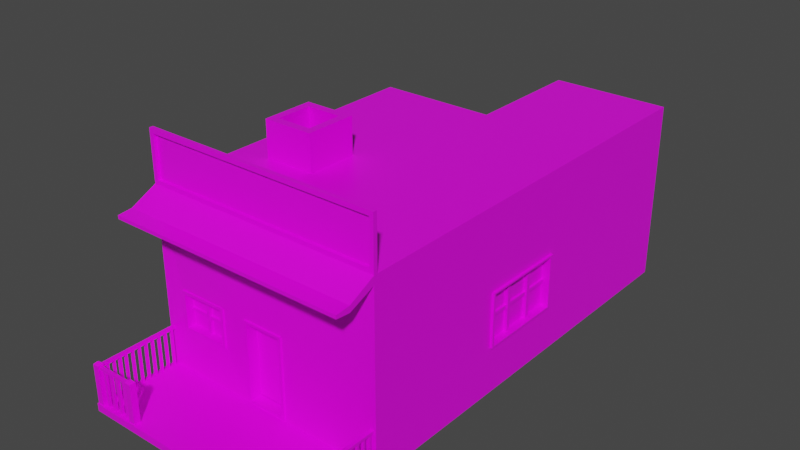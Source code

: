 # Source: Casa_17.blend  (saved by Blender 2.82.7; exported with 4.5.12 LTS)
import bpy
from mathutils import Matrix  # noqa: F401  (used for matrix-valued properties, if any)

bpy.ops.wm.read_factory_settings(use_empty=True)
scene = bpy.context.scene
scene.name = 'Scene'

# ---- collections
col_collection = bpy.data.collections.new('Collection'); scene.collection.children.link(col_collection)

# ---- images (referenced by path relative to the original .blend; pixels are not part of the script)
import os
ASSET_DIR = os.environ.get("B2B_ASSET_DIR", "")  # directory of the original .blend (textures are referenced by path, not embedded)
HERE = os.path.dirname(os.path.abspath(__file__))  # packed textures are extracted next to this script under _unpacked/

def load_image(name, relpath, width, height, colorspace="sRGB"):
    """Load a texture the original file referenced (path relative to the .blend, or extracted next to this script)."""
    p = next((c for c in (os.path.join(HERE, relpath), os.path.join(ASSET_DIR, relpath)) if relpath and os.path.exists(c)), "")
    if p:
        img = bpy.data.images.load(p, check_existing=True)
        img.name = name
    else:  # same state as the original file: an image datablock whose file is absent (Cycles renders it pink)
        img = bpy.data.images.new(name, width, height)
        img.source = "FILE"
        img.filepath = "//" + (relpath or name)
    img.colorspace_settings.name = colorspace
    return img
img_imphenziapalette01_png_001 = load_image('ImphenziaPalette01.png.001', 'ImphenziaPalette01.png', 1024, 1024, 'sRGB')

# ---- materials (node trees are filled in below, after node groups)
mat_material = bpy.data.materials.new('Material')
mat_material.alpha_threshold = 0.0
mat_material.use_transparent_shadow = False
mat_material.line_color = (0.0, 0.0, 0.0, 1.0)

# ---- material node trees
mat_material.use_nodes = True; mat_material.node_tree.nodes.clear()
_N = mat_material.node_tree.nodes; _L = mat_material.node_tree.links
n0 = _N.new('ShaderNodeOutputMaterial'); n0.name = 'Material Output'; n0.location = (300, 300)
n1 = _N.new('ShaderNodeBsdfPrincipled'); n1.name = 'Principled BSDF'; n1.location = (10, 300)
n1.distribution = 'GGX'
n1.subsurface_method = 'BURLEY'
n1.inputs[2].default_value = 0.4
n1.inputs[3].default_value = 1.45
n1.inputs[27].default_value = (0.0, 0.0, 0.0, 1.0)
n1.inputs[28].default_value = 1.0
n2 = _N.new('ShaderNodeTexImage'); n2.name = 'Image Texture'; n2.location = (-280, 280)
n2.image = img_imphenziapalette01_png_001
_L.new(n1.outputs[0], n0.inputs[0])
_L.new(n2.outputs[0], n1.inputs[0])
n0.is_active_output = True

# ---- world
world_world = bpy.data.worlds.new('World'); scene.world = world_world
world_world.use_nodes = True; world_world.node_tree.nodes.clear()
_N = world_world.node_tree.nodes; _L = world_world.node_tree.links
n0 = _N.new('ShaderNodeOutputWorld'); n0.name = 'World Output'; n0.location = (300, 300)
n1 = _N.new('ShaderNodeBackground'); n1.name = 'Background'; n1.location = (10, 300)
n1.inputs[0].default_value = (0.05088, 0.05088, 0.05088, 1.0)
_L.new(n1.outputs[0], n0.inputs[0])
n0.is_active_output = True
world_world.color = (0.05088, 0.05088, 0.05088)
world_world.use_sun_shadow = False
world_world.sun_shadow_jitter_overblur = 0.0

# ---- meshes
me_cube = bpy.data.meshes.new('Cube')
me_cube.from_pydata([(0.2922, -0.9183, -0.7953), (1.94, 3.953, 1.972), (1.94, 3.953, -0.9906), (1.873, -0.9183, 2.039), (1.94, -0.9183, -0.9906), (1.94, -2.152, -0.8761), (1.94, -2.152, -0.9906), (1.94, -2.279, -0.8761), (1.94, -2.279, -0.9906), (0.2922, -0.9183, 0.4333), (1.94, -0.8546, -0.9906), (1.94, -0.8546, 1.972), (1.873, -0.9183, 2.712), (1.94, -0.8546, 2.78), (1.815, -2.279, -0.8761), (1.817, -2.152, -0.8761), (1.817, -2.152, -0.8642), (1.94, -2.152, -0.8642), (1.815, -2.279, -0.8642), (1.94, -2.279, -0.8642), (1.828, -2.265, -0.8642), (1.83, -2.165, -0.8642), (1.927, -2.165, -0.8642), (1.927, -2.265, -0.8642), (1.143, -2.152, -0.8761), (1.145, -2.279, -0.8761), (1.273, -2.152, -0.8761), (1.273, -2.279, -0.8761), (1.143, -2.152, -0.8635), (1.145, -2.279, -0.8635), (1.273, -2.152, -0.8635), (1.273, -2.279, -0.8635), (1.157, -2.266, -0.8635), (1.155, -2.164, -0.8635), (1.26, -2.164, -0.8635), (1.26, -2.266, -0.8635), (1.83, -2.165, -0.3077), (1.927, -2.165, -0.3072), (1.83, -2.165, -0.2229), (1.927, -2.165, -0.2224), (1.828, -2.265, -0.2244), (1.828, -2.265, -0.3089), (1.851, -2.165, -0.2862), (1.906, -2.165, -0.2859), (1.906, -2.165, -0.244), (1.851, -2.165, -0.2442), (1.851, -0.8124, -0.2862), (1.906, -0.8124, -0.2859), (1.851, -0.8124, -0.2442), (1.906, -0.8124, -0.244), (1.828, -2.242, -0.2855), (1.829, -2.188, -0.2849), (1.829, -2.188, -0.2464), (1.828, -2.242, -0.2472), (1.236, -2.18, -0.2849), (1.235, -2.234, -0.2855), (1.235, -2.234, -0.2472), (1.236, -2.18, -0.2464), (1.851, -2.114, -0.2862), (1.906, -2.109, -0.2859), (1.851, -2.057, -0.2862), (1.906, -2.055, -0.2859), (1.851, -1.999, -0.2862), (1.906, -1.997, -0.2859), (1.851, -1.952, -0.2862), (1.906, -1.95, -0.2859), (1.851, -1.901, -0.2862), (1.906, -1.903, -0.2859), (1.851, -1.847, -0.2862), (1.906, -1.849, -0.2859), (1.906, -1.799, -0.2859), (1.851, -1.796, -0.2862), (1.851, -1.749, -0.2862), (1.906, -1.751, -0.2859), (1.859, -2.106, -0.2861), (1.898, -2.102, -0.2859), (1.898, -2.063, -0.2859), (1.859, -2.065, -0.2861), (1.859, -1.991, -0.2861), (1.898, -1.99, -0.2859), (1.898, -1.958, -0.2859), (1.859, -1.959, -0.2861), (1.859, -1.894, -0.2861), (1.898, -1.895, -0.2859), (1.898, -1.857, -0.2859), (1.859, -1.855, -0.2861), (1.859, -1.789, -0.2861), (1.898, -1.791, -0.2859), (1.898, -1.758, -0.2859), (1.859, -1.757, -0.2861), (1.9, -2.102, -0.8807), (1.861, -2.106, -0.8809), (1.861, -2.065, -0.8809), (1.9, -2.063, -0.8807), (1.9, -1.99, -0.8807), (1.861, -1.991, -0.8809), (1.861, -1.959, -0.8809), (1.9, -1.958, -0.8807), (1.9, -1.895, -0.8807), (1.861, -1.894, -0.8809), (1.861, -1.855, -0.8809), (1.9, -1.857, -0.8807), (1.9, -1.791, -0.8807), (1.861, -1.789, -0.8809), (1.861, -1.757, -0.8809), (1.9, -1.758, -0.8807), (1.779, -2.188, -0.2849), (1.775, -2.242, -0.2855), (1.715, -2.24, -0.2855), (1.717, -2.186, -0.2849), (1.567, -2.279, -0.8761), (1.567, -2.279, -0.8779), (1.566, -2.279, -0.8761), (1.566, -2.279, -0.8779), (1.649, -2.239, -0.2855), (1.656, -2.185, -0.2849), (1.583, -2.238, -0.2855), (1.588, -2.184, -0.2849), (1.52, -2.184, -0.2849), (1.516, -2.237, -0.2855), (1.452, -2.237, -0.2855), (1.453, -2.183, -0.2849), (1.391, -2.182, -0.2849), (1.388, -2.236, -0.2855), (1.323, -2.235, -0.2855), (1.322, -2.181, -0.2849), (1.642, -2.231, -0.2854), (1.646, -2.193, -0.285), (1.596, -2.193, -0.285), (1.592, -2.23, -0.2854), (1.508, -2.229, -0.2854), (1.511, -2.192, -0.285), (1.461, -2.191, -0.285), (1.461, -2.228, -0.2854), (1.381, -2.227, -0.2854), (1.382, -2.19, -0.285), (1.331, -2.189, -0.285), (1.332, -2.227, -0.2854), (1.77, -2.196, -0.285), (1.725, -2.195, -0.285), (1.723, -2.232, -0.2854), (1.767, -2.233, -0.2854), (1.646, -2.19, -0.8818), (1.642, -2.227, -0.8822), (1.592, -2.226, -0.8822), (1.596, -2.189, -0.8818), (1.511, -2.188, -0.8818), (1.508, -2.225, -0.8822), (1.461, -2.225, -0.8822), (1.461, -2.188, -0.8818), (1.382, -2.187, -0.8818), (1.381, -2.224, -0.8822), (1.332, -2.223, -0.8822), (1.331, -2.186, -0.8818), (1.725, -2.191, -0.8818), (1.77, -2.192, -0.8818), (1.767, -2.229, -0.8822), (1.723, -2.228, -0.8822), (1.94, -0.9183, -0.8761), (1.94, -0.9183, 1.841), (0.3349, -0.9183, -0.838), (0.3349, -0.9183, 0.476), (0.2155, -0.7611, -0.1988), (0.2155, -0.7611, -0.1631), (1.777, -0.7611, -0.7911), (1.777, -0.7611, 1.675), (1.777, 3.804, -0.7911), (1.777, 3.804, 1.675), (0.3349, -0.9454, -0.838), (0.3349, -0.9454, 0.476), (0.2922, -0.9454, -0.7953), (0.2922, -0.9454, 0.4333), (1.94, -0.8546, -0.8761), (1.94, 3.953, -0.8761), (1.94, 3.953, 1.875), (1.94, -0.8546, 1.875), (1.927, -2.265, -0.2234), (1.157, -2.266, -0.2256), (1.155, -2.164, -0.2256), (1.26, -2.164, -0.2256), (1.26, -2.266, -0.2256), (1.94, -0.8036, -1.024), (1.859, -1.674, -0.2597), (1.898, -1.676, -0.2595), (1.898, -1.643, -0.2595), (1.859, -1.642, -0.2597), (1.9, -1.676, -0.8988), (1.861, -1.674, -0.8991), (1.861, -1.642, -0.8991), (1.9, -1.643, -0.8988), (1.94, -0.6889, -1.024), (1.859, -1.56, -0.2597), (1.898, -1.561, -0.2595), (1.898, -1.529, -0.2595), (1.859, -1.528, -0.2597), (1.9, -1.561, -0.8988), (1.861, -1.56, -0.8991), (1.861, -1.528, -0.8991), (1.9, -1.529, -0.8988), (1.94, -0.5741, -1.024), (1.859, -1.445, -0.2597), (1.898, -1.447, -0.2595), (1.898, -1.414, -0.2595), (1.859, -1.413, -0.2597), (1.9, -1.447, -0.8988), (1.861, -1.445, -0.8991), (1.861, -1.413, -0.8991), (1.9, -1.414, -0.8988), (1.94, -0.4594, -1.024), (1.859, -1.33, -0.2597), (1.898, -1.332, -0.2595), (1.898, -1.299, -0.2595), (1.859, -1.298, -0.2597), (1.9, -1.332, -0.8988), (1.861, -1.33, -0.8991), (1.861, -1.298, -0.8991), (1.9, -1.299, -0.8988), (1.94, -0.3447, -1.024), (1.859, -1.215, -0.2597), (1.898, -1.217, -0.2595), (1.898, -1.185, -0.2595), (1.859, -1.183, -0.2597), (1.9, -1.217, -0.8988), (1.861, -1.215, -0.8991), (1.861, -1.183, -0.8991), (1.9, -1.185, -0.8988), (1.94, -0.23, -1.024), (1.859, -1.101, -0.2597), (1.898, -1.103, -0.2595), (1.898, -1.07, -0.2595), (1.859, -1.069, -0.2597), (1.9, -1.103, -0.8988), (1.861, -1.101, -0.8991), (1.861, -1.069, -0.8991), (1.9, -1.07, -0.8988), (1.94, -0.1153, -1.024), (1.859, -0.986, -0.2597), (1.898, -0.988, -0.2595), (1.898, -0.9552, -0.2595), (1.859, -0.954, -0.2597), (1.9, -0.988, -0.8988), (1.861, -0.986, -0.8991), (1.861, -0.954, -0.8991), (1.9, -0.9552, -0.8988), (1.94, -1.336, 1.766), (1.94, -1.336, 1.669), (1.94, -1.566, 1.745), (1.94, -1.566, 1.69), (-0.2922, -0.9183, -0.7953), (-1.389, 1.489, 1.972), (-1.94, 3.953, -0.9906), (-1.873, -0.9183, 2.039), (-1.94, -0.9183, -0.9906), (-1.94, -2.152, -0.8761), (-1.94, -2.152, -0.9906), (-1.94, -2.279, -0.8761), (-1.94, -2.279, -0.9906), (-0.2922, -0.9183, 0.4333), (-1.94, -0.8546, -0.9906), (-1.389, 0.6391, 1.972), (-1.873, -0.9183, 2.712), (-1.94, -0.8546, 2.78), (-1.815, -2.279, -0.8761), (-1.817, -2.152, -0.8761), (-1.817, -2.152, -0.8642), (-1.94, -2.152, -0.8642), (-1.815, -2.279, -0.8642), (-1.94, -2.279, -0.8642), (-1.828, -2.265, -0.8642), (-1.83, -2.165, -0.8642), (-1.927, -2.165, -0.8642), (-1.927, -2.265, -0.8642), (-1.143, -2.152, -0.8761), (-1.145, -2.279, -0.8761), (-1.273, -2.152, -0.8761), (-1.273, -2.279, -0.8761), (-1.143, -2.152, -0.8635), (-1.145, -2.279, -0.8635), (-1.273, -2.152, -0.8635), (-1.273, -2.279, -0.8635), (-1.157, -2.266, -0.8635), (-1.155, -2.164, -0.8635), (-1.26, -2.164, -0.8635), (-1.26, -2.266, -0.8635), (-1.83, -2.165, -0.3077), (-1.927, -2.165, -0.3072), (-1.83, -2.165, -0.2229), (-1.927, -2.165, -0.2224), (-1.828, -2.265, -0.2244), (-1.828, -2.265, -0.3089), (-1.851, -2.165, -0.2862), (-1.906, -2.165, -0.2859), (-1.906, -2.165, -0.244), (-1.851, -2.165, -0.2442), (-1.851, -0.8124, -0.2862), (-1.906, -0.8124, -0.2859), (-1.851, -0.8124, -0.2442), (-1.906, -0.8124, -0.244), (-1.828, -2.242, -0.2855), (-1.829, -2.188, -0.2849), (-1.829, -2.188, -0.2464), (-1.828, -2.242, -0.2472), (-1.236, -2.18, -0.2849), (-1.235, -2.234, -0.2855), (-1.235, -2.234, -0.2472), (-1.236, -2.18, -0.2464), (-1.851, -2.114, -0.2862), (-1.906, -2.109, -0.2859), (-1.851, -2.057, -0.2862), (-1.906, -2.055, -0.2859), (-1.851, -1.999, -0.2862), (-1.906, -1.997, -0.2859), (-1.851, -1.952, -0.2862), (-1.906, -1.95, -0.2859), (-1.851, -1.901, -0.2862), (-1.906, -1.903, -0.2859), (-1.851, -1.847, -0.2862), (-1.906, -1.849, -0.2859), (-1.906, -1.799, -0.2859), (-1.851, -1.796, -0.2862), (-1.851, -1.749, -0.2862), (-1.906, -1.751, -0.2859), (-1.859, -2.106, -0.2861), (-1.898, -2.102, -0.2859), (-1.898, -2.063, -0.2859), (-1.859, -2.065, -0.2861), (-1.859, -1.991, -0.2861), (-1.898, -1.99, -0.2859), (-1.898, -1.958, -0.2859), (-1.859, -1.959, -0.2861), (-1.859, -1.894, -0.2861), (-1.898, -1.895, -0.2859), (-1.898, -1.857, -0.2859), (-1.859, -1.855, -0.2861), (-1.859, -1.789, -0.2861), (-1.898, -1.791, -0.2859), (-1.898, -1.758, -0.2859), (-1.859, -1.757, -0.2861), (-1.9, -2.102, -0.8807), (-1.861, -2.106, -0.8809), (-1.861, -2.065, -0.8809), (-1.9, -2.063, -0.8807), (-1.9, -1.99, -0.8807), (-1.861, -1.991, -0.8809), (-1.861, -1.959, -0.8809), (-1.9, -1.958, -0.8807), (-1.9, -1.895, -0.8807), (-1.861, -1.894, -0.8809), (-1.861, -1.855, -0.8809), (-1.9, -1.857, -0.8807), (-1.9, -1.791, -0.8807), (-1.861, -1.789, -0.8809), (-1.861, -1.757, -0.8809), (-1.9, -1.758, -0.8807), (-1.779, -2.188, -0.2849), (-1.775, -2.242, -0.2855), (-1.715, -2.24, -0.2855), (-1.717, -2.186, -0.2849), (-1.567, -2.279, -0.8761), (-1.567, -2.279, -0.8779), (-1.566, -2.279, -0.8761), (-1.566, -2.279, -0.8779), (-1.649, -2.239, -0.2855), (-1.656, -2.185, -0.2849), (-1.583, -2.238, -0.2855), (-1.588, -2.184, -0.2849), (-1.52, -2.184, -0.2849), (-1.516, -2.237, -0.2855), (-1.452, -2.237, -0.2855), (-1.453, -2.183, -0.2849), (-1.391, -2.182, -0.2849), (-1.388, -2.236, -0.2855), (-1.323, -2.235, -0.2855), (-1.322, -2.181, -0.2849), (-1.642, -2.231, -0.2854), (-1.646, -2.193, -0.285), (-1.596, -2.193, -0.285), (-1.592, -2.23, -0.2854), (-1.508, -2.229, -0.2854), (-1.511, -2.192, -0.285), (-1.461, -2.191, -0.285), (-1.461, -2.228, -0.2854), (-1.381, -2.227, -0.2854), (-1.382, -2.19, -0.285), (-1.331, -2.189, -0.285), (-1.332, -2.227, -0.2854), (-1.77, -2.196, -0.285), (-1.725, -2.195, -0.285), (-1.723, -2.232, -0.2854), (-1.767, -2.233, -0.2854), (-1.646, -2.19, -0.8818), (-1.642, -2.227, -0.8822), (-1.592, -2.226, -0.8822), (-1.596, -2.189, -0.8818), (-1.511, -2.188, -0.8818), (-1.508, -2.225, -0.8822), (-1.461, -2.225, -0.8822), (-1.461, -2.188, -0.8818), (-1.382, -2.187, -0.8818), (-1.381, -2.224, -0.8822), (-1.332, -2.223, -0.8822), (-1.331, -2.186, -0.8818), (-1.725, -2.191, -0.8818), (-1.77, -2.192, -0.8818), (-1.767, -2.229, -0.8822), (-1.723, -2.228, -0.8822), (-1.546, -0.8963, -0.1461), (-1.546, -0.8963, 0.4009), (-0.831, -0.8963, -0.133), (-0.831, -0.8963, 0.4152), (0.1776, -0.7611, -0.1988), (0.1776, -0.7611, -0.1631), (-1.777, -0.7611, -0.7911), (-1.777, -0.7611, 1.675), (-1.777, 3.804, -0.7911), (-1.777, 3.804, 1.675), (-0.3349, -0.9454, -0.838), (-0.3349, -0.9454, 0.476), (-0.2922, -0.9454, -0.7953), (-0.2922, -0.9454, 0.4333), (-1.94, 0.6987, -0.096), (-1.267, 3.953, -0.7644), (-1.267, 3.953, 0.46), (-1.94, 0.6987, 0.4479), (0.0, -0.9183, -0.838), (-0.673, 3.953, -0.7644), (0.0, 3.953, -0.9906), (0.0, -0.9183, 1.972), (0.0, -0.9183, -0.9906), (-0.5513, 1.489, 1.972), (0.0, -2.152, -0.8761), (0.0, -2.152, -0.9906), (0.0, -2.279, -0.8761), (0.0, -2.279, -0.9906), (-0.673, 3.953, 0.46), (0.0, -0.9183, 1.841), (0.0, -0.8546, -0.9906), (-0.5513, 0.6391, 1.972), (0.0, -0.9183, 2.712), (0.0, -0.8546, 2.78), (0.0, -0.9183, -0.8761), (0.0, -0.9183, 0.476), (0.0, -0.9183, -0.7953), (0.0, -0.9183, 0.4333), (0.1966, -0.7611, -0.1631), (0.1966, -0.7611, -0.1988), (0.0, -0.7611, 1.675), (0.0, -0.7611, -0.7911), (0.0, 3.804, 1.675), (0.0, 3.804, -0.7911), (0.0, -0.9454, -0.838), (0.0, -0.9454, 0.476), (0.0, -0.9454, -0.7953), (0.0, -0.9454, 0.4333), (-1.927, -2.265, -0.2234), (-1.157, -2.266, -0.2256), (-1.155, -2.164, -0.2256), (-1.26, -2.164, -0.2256), (-1.26, -2.266, -0.2256), (-1.94, -0.8036, -1.024), (-1.859, -1.674, -0.2597), (-1.898, -1.676, -0.2595), (-1.898, -1.643, -0.2595), (-1.859, -1.642, -0.2597), (-1.9, -1.676, -0.8988), (-1.861, -1.674, -0.8991), (-1.861, -1.642, -0.8991), (-1.9, -1.643, -0.8988), (-1.94, -0.6889, -1.024), (-1.859, -1.56, -0.2597), (-1.898, -1.561, -0.2595), (-1.898, -1.529, -0.2595), (-1.859, -1.528, -0.2597), (-1.9, -1.561, -0.8988), (-1.861, -1.56, -0.8991), (-1.861, -1.528, -0.8991), (-1.9, -1.529, -0.8988), (-1.94, -0.5741, -1.024), (-1.859, -1.445, -0.2597), (-1.898, -1.447, -0.2595), (-1.898, -1.414, -0.2595), (-1.859, -1.413, -0.2597), (-1.9, -1.447, -0.8988), (-1.861, -1.445, -0.8991), (-1.861, -1.413, -0.8991), (-1.9, -1.414, -0.8988), (-1.94, -0.4594, -1.024), (-1.859, -1.33, -0.2597), (-1.898, -1.332, -0.2595), (-1.898, -1.299, -0.2595), (-1.859, -1.298, -0.2597), (-1.9, -1.332, -0.8988), (-1.861, -1.33, -0.8991), (-1.861, -1.298, -0.8991), (-1.9, -1.299, -0.8988), (-1.94, -0.3447, -1.024), (-1.859, -1.215, -0.2597), (-1.898, -1.217, -0.2595), (-1.898, -1.185, -0.2595), (-1.859, -1.183, -0.2597), (-1.9, -1.217, -0.8988), (-1.861, -1.215, -0.8991), (-1.861, -1.183, -0.8991), (-1.9, -1.185, -0.8988), (-1.94, -0.23, -1.024), (-1.859, -1.101, -0.2597), (-1.898, -1.103, -0.2595), (-1.898, -1.07, -0.2595), (-1.859, -1.069, -0.2597), (-1.9, -1.103, -0.8988), (-1.861, -1.101, -0.8991), (-1.861, -1.069, -0.8991), (-1.9, -1.07, -0.8988), (-1.94, -0.1153, -1.024), (-1.859, -0.986, -0.2597), (-1.898, -0.988, -0.2595), (-1.898, -0.9552, -0.2595), (-1.859, -0.954, -0.2597), (-1.9, -0.988, -0.8988), (-1.861, -0.986, -0.8991), (-1.861, -0.954, -0.8991), (-1.9, -0.9552, -0.8988), (-1.94, -1.336, 1.766), (-1.94, -1.336, 1.669), (0.0, -1.336, 1.766), (0.0, -1.336, 1.669), (-1.94, -1.566, 1.745), (-1.94, -1.566, 1.69), (0.0, -1.566, 1.745), (0.0, -1.566, 1.69), (1.847, 2.865, 0.6207), (1.832, 2.865, 0.6207), (1.847, 1.521, -0.2032), (1.832, 1.521, -0.2032), (1.847, 2.865, -0.2032), (1.832, 2.865, -0.2032), (1.847, 1.521, 0.6207), (1.832, 1.521, 0.6207), (1.847, 1.521, 0.1677), (1.777, 1.521, -0.2032), (1.777, 2.865, -0.2032), (1.94, 2.865, -0.2032), (1.94, 1.521, -0.2032), (1.94, 1.521, 0.6207), (1.94, 1.521, 0.1677), (1.777, 1.521, 0.6207), (1.94, 2.865, 0.6207), (1.777, 2.865, 0.6207), (1.94, 2.923, -0.2322), (1.94, 1.482, -0.2322), (1.94, 1.482, 0.6509), (1.94, 1.482, 0.1653), (1.94, 2.923, 0.6509), (1.978, 2.865, -0.2032), (1.978, 1.521, -0.2032), (1.978, 1.521, 0.6207), (1.978, 1.521, 0.1677), (1.978, 2.865, 0.6207), (1.978, 2.923, -0.2322), (1.978, 1.482, -0.2322), (1.978, 1.482, 0.6509), (1.978, 1.482, 0.1653), (1.978, 2.923, 0.6509), (0.0, 3.953, 1.875), (0.0, 3.953, -0.8761), (-1.94, 1.698, -0.096), (-1.94, 1.698, 0.4479), (-0.6141, 3.953, 0.519), (-0.6141, 3.953, -0.8233), (-1.326, 3.953, -0.8233), (-1.326, 3.953, 0.519), (-1.156, 3.81, -0.1318), (-1.156, 3.81, -0.1726), (-1.193, 3.81, -0.1726), (-1.193, 3.81, -0.1318), (-0.6141, 4.008, 0.519), (-0.6141, 4.008, -0.8233), (-1.326, 4.008, -0.8233), (-1.326, 4.008, 0.519), (-0.673, 4.008, 0.46), (-0.673, 4.008, -0.7644), (-1.267, 4.008, -0.7644), (-1.267, 4.008, 0.46), (-0.673, 3.81, 0.46), (-0.673, 3.81, -0.7644), (-1.267, 3.81, -0.7644), (-1.267, 3.81, 0.46), (-1.156, 3.862, -0.1318), (-1.156, 3.862, -0.1726), (-1.193, 3.862, -0.1726), (-1.193, 3.862, -0.1318), (0.0, 4.579, -0.8761), (0.0, 4.579, -0.9906), (-1.94, 4.579, -0.9906), (-1.94, 4.579, -0.8761), (1.837, 1.928, -0.2281), (1.837, 1.928, 0.6656), (1.837, 1.992, -0.2281), (1.837, 1.992, 0.6656), (1.901, 1.928, -0.2281), (1.901, 1.928, 0.6656), (1.901, 1.992, -0.2281), (1.901, 1.992, 0.6656), (1.837, 2.399, -0.266), (1.837, 2.399, 0.6277), (1.837, 2.463, -0.266), (1.837, 2.463, 0.6277), (1.901, 2.399, -0.266), (1.901, 2.399, 0.6277), (1.901, 2.463, -0.266), (1.901, 2.463, 0.6277), (1.827, 2.906, 0.1817), (1.827, 1.491, 0.1817), (1.827, 2.906, 0.2341), (1.827, 1.491, 0.2341), (1.88, 2.906, 0.1817), (1.88, 1.491, 0.1817), (1.88, 2.906, 0.2341), (1.88, 1.491, 0.2341), (-1.94, -0.9183, -0.8761), (-1.94, -0.9183, 1.841), (-0.3349, -0.9183, -0.838), (-0.3349, -0.9183, 0.476), (-1.595, -0.8963, -0.196), (-1.595, -0.8963, 0.449), (-0.782, -0.8963, -0.1812), (-0.782, -0.8963, 0.4653), (-1.546, -0.7798, -0.1461), (-1.546, -0.7798, 0.4009), (-0.831, -0.7798, -0.133), (-0.831, -0.7798, 0.4152), (-1.595, -0.9227, -0.196), (-1.595, -0.9227, 0.449), (-0.782, -0.9227, -0.1812), (-0.782, -0.9227, 0.4653), (-1.546, -0.9227, -0.1461), (-1.546, -0.9227, 0.4009), (-0.831, -0.9227, -0.133), (-0.831, -0.9227, 0.4152), (-1.22, -0.8305, -0.1799), (-1.22, -0.8305, 0.433), (-1.22, -0.7733, -0.1799), (-1.22, -0.7733, 0.433), (-1.163, -0.8305, -0.1799), (-1.163, -0.8305, 0.433), (-1.163, -0.7733, -0.1799), (-1.163, -0.7733, 0.433), (-0.8085, -0.8163, 0.1044), (-1.574, -0.8163, 0.1044), (-0.8085, -0.772, 0.1044), (-1.574, -0.772, 0.1044), (-0.8085, -0.8163, 0.1487), (-1.574, -0.8163, 0.1487), (-0.8085, -0.772, 0.1487), (-1.574, -0.772, 0.1487), (0.0, 3.953, 1.972), (0.0, -0.8546, 1.972), (-1.94, -0.8546, 1.972), (-1.94, 3.953, 1.972), (-0.6809, 1.36, 2.568), (-0.6809, 0.7687, 2.568), (-1.259, 0.7687, 2.568), (-1.259, 1.36, 2.568), (-0.5513, 1.489, 2.568), (-0.5513, 0.6391, 2.568), (-1.389, 0.6391, 2.568), (-1.389, 1.489, 2.568), (-0.6809, 1.36, 2.015), (-0.6809, 0.7687, 2.015), (-1.259, 0.7687, 2.015), (-1.259, 1.36, 2.015), (-1.94, -0.8546, -0.8761), (-1.94, 3.953, -0.8761), (-1.94, 3.953, 1.875), (-1.94, -0.8546, 1.875), (-1.94, 0.6461, -0.1486), (-1.94, 1.75, -0.1486), (-1.94, 1.75, 0.5004), (-1.94, 0.6461, 0.5004), (-1.788, 0.6987, -0.096), (-1.788, 1.698, -0.096), (-1.788, 1.698, 0.4479), (-1.788, 0.6987, 0.4479), (-1.994, 0.6461, -0.1486), (-1.994, 1.75, -0.1486), (-1.994, 1.75, 0.5004), (-1.994, 0.6461, 0.5004), (-1.994, 0.6987, -0.096), (-1.994, 1.698, -0.096), (-1.994, 1.698, 0.4479), (-1.994, 0.6987, 0.4479), (-1.846, 1.172, -0.1871), (-1.846, 1.172, 0.5569), (-1.846, 1.226, -0.1871), (-1.846, 1.226, 0.5569), (-1.752, 1.172, -0.1871), (-1.752, 1.172, 0.5569), (-1.752, 1.226, -0.1871), (-1.752, 1.226, 0.5569), (-1.826, 1.732, 0.1626), (-1.826, 0.6659, 0.1626), (-1.826, 1.732, 0.2071), (-1.826, 0.6659, 0.2071), (-1.748, 0.6659, 0.2071), (-1.748, 1.732, 0.2071), (-1.748, 0.6659, 0.1626), (-1.748, 1.732, 0.1626), (0.0, -0.9183, 2.039), (1.94, -0.9183, 1.972), (0.0, -0.9183, 2.78), (1.94, -0.9183, 2.78), (-1.94, -0.9183, 1.972), (-1.94, -0.9183, 2.78), (0.0, -0.8667, 2.039), (0.0, -0.8667, 2.712), (1.873, -0.8667, 2.039), (1.873, -0.8667, 2.712), (-1.873, -0.8667, 2.039), (-1.873, -0.8667, 2.712), (0.0, -0.7611, -0.7953), (0.2922, -0.7611, -0.7953), (0.2922, -0.7611, 0.4333), (0.0, -0.7611, 0.4333), (-0.2922, -0.7611, -0.7953), (-0.2922, -0.7611, 0.4333), (0.1966, -0.7931, -0.1988), (0.2155, -0.7931, -0.1988), (0.2155, -0.7931, -0.1631), (0.1966, -0.7931, -0.1631), (0.1776, -0.7931, -0.1988), (0.1776, -0.7931, -0.1631), (1.863, -2.201, -0.1879), (1.893, -2.201, -0.1877), (1.863, -2.231, -0.1883), (1.893, -2.231, -0.188), (-1.866, -2.205, -0.1858), (-1.889, -2.205, -0.1857), (-1.866, -2.228, -0.1862), (-1.889, -2.228, -0.1859), (0.4793, 6.003, 0.538), (0.4793, 6.003, -0.08563), (0.0, 6.003, -0.9906), (0.0, 6.003, 1.972), (1.94, 6.003, -0.9906), (1.461, 6.003, -0.08563), (1.461, 6.003, 0.538), (1.94, 6.003, 1.972), (0.0, 6.003, 1.875), (0.0, 6.003, -0.8761), (1.94, 6.003, -0.8761), (1.94, 6.003, 1.875), (0.4141, 6.003, 0.6032), (0.4141, 6.003, -0.1508), (1.526, 6.003, -0.1508), (1.526, 6.003, 0.6032), (0.4793, 5.858, 0.538), (0.4793, 5.858, -0.08563), (1.461, 5.858, -0.08563), (1.461, 5.858, 0.538), (0.4141, 6.044, 0.6032), (0.4141, 6.044, -0.1508), (1.526, 6.044, -0.1508), (1.526, 6.044, 0.6032), (0.4793, 6.044, 0.538), (0.4793, 6.044, -0.08563), (1.461, 6.044, -0.08563), (1.461, 6.044, 0.538), (0.947, 5.851, -0.1019), (0.947, 5.851, 0.5501), (0.947, 5.912, -0.1019), (0.947, 5.912, 0.5501), (1.0, 5.851, -0.1019), (1.0, 5.851, 0.5501), (1.0, 5.912, -0.1019), (1.0, 5.912, 0.5501), (1.538, 5.853, 0.204), (0.4093, 5.853, 0.204), (1.538, 5.893, 0.204), (0.4093, 5.893, 0.204), (1.538, 5.853, 0.2442), (0.4093, 5.853, 0.2442), (1.538, 5.893, 0.2442), (0.4093, 5.893, 0.2442), (1.188, -2.196, -0.1823), (1.189, -2.235, -0.1823), (1.228, -2.235, -0.1823), (1.228, -2.196, -0.1823), (-1.193, -2.201, -0.1823), (-1.193, -2.23, -0.1823), (-1.223, -2.23, -0.1823), (-1.223, -2.201, -0.1823), (0.1966, -0.8238, -0.1988), (0.2155, -0.8238, -0.1988), (0.2155, -0.8238, -0.1631), (0.1966, -0.8238, -0.1631), (0.1776, -0.8238, -0.1988), (0.1776, -0.8238, -0.1631), (0.1041, -0.7931, -0.1988), (0.1041, -0.7931, -0.1631), (0.1041, -0.8238, -0.1988), (0.1041, -0.8238, -0.1631)], [(110, 7), (358, 255)], [(438, 260, 718, 714), (175, 174, 1, 11), (10, 2, 173, 172), (430, 432, 25, 24), (4, 6, 431, 428), (1, 174, 750, 746), (10, 4, 428, 436), (563, 655, 742, 747), (440, 430, 24, 26, 15, 5, 158), (158, 5, 6, 4), (433, 8, 7, 14, 110, 111, 113, 432), (5, 7, 8, 6), (6, 8, 433, 431), (564, 563, 747, 748), (0, 9, 721, 720), (158, 172, 175, 159), (2, 10, 436, 426), (4, 10, 172, 158), (159, 175, 11, 708), (655, 656, 11, 1), (439, 709, 710, 13), (11, 13, 710, 708), (656, 439, 13, 11), (5, 17, 19, 7), (21, 36, 37, 22), (7, 19, 18, 14), (14, 18, 16, 15), (15, 16, 17, 5), (18, 20, 21, 16), (16, 21, 22, 17), (17, 22, 23, 19), (19, 23, 20, 18), (20, 41, 36, 21), (27, 31, 29, 25), (27, 112, 110, 14, 15, 26), (25, 29, 28, 24), (26, 30, 31, 27), (24, 28, 30, 26), (29, 32, 33, 28), (28, 33, 34, 30), (30, 34, 35, 31), (31, 35, 32, 29), (44, 49, 48, 45), (52, 57, 56, 53), (36, 42, 43, 37), (37, 43, 44, 39), (39, 44, 45, 38), (38, 45, 42, 36), (46, 48, 49, 47), (45, 48, 46, 72, 71, 68, 66, 64, 62, 60, 58, 42), (43, 59, 61, 63, 65, 67, 69, 70, 73, 47, 49, 44), (42, 58, 59, 43), (41, 50, 51, 36), (36, 51, 52, 38), (38, 52, 53, 40), (40, 53, 50, 41), (55, 56, 57, 54), (53, 56, 55, 124, 123, 120, 119, 116, 114, 108, 107, 50), (51, 106, 109, 115, 117, 118, 121, 122, 125, 54, 57, 52), (50, 107, 106, 51), (75, 90, 93, 76), (60, 62, 63, 61), (86, 103, 102, 87), (64, 66, 67, 65), (81, 96, 95, 78), (68, 71, 70, 69), (82, 99, 98, 83), (72, 46, 47, 73), (58, 74, 75, 59), (59, 75, 76, 61), (61, 76, 77, 60), (60, 77, 74, 58), (62, 78, 79, 63), (63, 79, 80, 65), (65, 80, 81, 64), (64, 81, 78, 62), (66, 82, 83, 67), (67, 83, 84, 69), (69, 84, 85, 68), (68, 85, 82, 66), (71, 86, 87, 70), (70, 87, 88, 73), (73, 88, 89, 72), (72, 89, 86, 71), (91, 92, 93, 90), (95, 96, 97, 94), (99, 100, 101, 98), (103, 104, 105, 102), (85, 100, 99, 82), (79, 94, 97, 80), (89, 104, 103, 86), (76, 93, 92, 77), (83, 98, 101, 84), (80, 97, 96, 81), (87, 102, 105, 88), (84, 101, 100, 85), (88, 105, 104, 89), (74, 91, 90, 75), (78, 95, 94, 79), (77, 92, 91, 74), (108, 114, 115, 109), (111, 110, 112, 113), (112, 27, 25, 432, 113), (135, 150, 153, 136), (116, 119, 118, 117), (128, 145, 144, 129), (120, 123, 122, 121), (141, 156, 155, 138), (124, 55, 54, 125), (131, 146, 149, 132), (114, 126, 127, 115), (115, 127, 128, 117), (117, 128, 129, 116), (116, 129, 126, 114), (119, 130, 131, 118), (118, 131, 132, 121), (121, 132, 133, 120), (120, 133, 130, 119), (123, 134, 135, 122), (122, 135, 136, 125), (125, 136, 137, 124), (124, 137, 134, 123), (106, 138, 139, 109), (109, 139, 140, 108), (108, 140, 141, 107), (107, 141, 138, 106), (143, 144, 145, 142), (147, 148, 149, 146), (151, 152, 153, 150), (155, 156, 157, 154), (132, 149, 148, 133), (139, 154, 157, 140), (136, 153, 152, 137), (140, 157, 156, 141), (126, 143, 142, 127), (130, 147, 146, 131), (129, 144, 143, 126), (134, 151, 150, 135), (133, 148, 147, 130), (138, 155, 154, 139), (127, 142, 145, 128), (137, 152, 151, 134), (160, 424, 440, 158), (161, 160, 158, 159), (441, 161, 159, 435), (443, 9, 171, 453), (424, 160, 168, 450), (9, 0, 170, 171), (720, 721, 165, 164), (9, 443, 722, 721), (442, 0, 720, 719), (447, 164, 166, 449), (165, 446, 448, 167), (721, 722, 446, 165), (719, 720, 164, 447), (449, 166, 167, 448), (164, 545, 539, 540, 166), (170, 452, 450, 168), (171, 170, 168, 169), (453, 171, 169, 451), (160, 161, 169, 168), (0, 442, 452, 170), (161, 441, 451, 169), (173, 174, 175, 172, 544, 543, 546), (34, 33, 178, 179), (40, 176, 734, 733), (39, 176, 23, 22), (23, 22, 20), (20, 23, 176, 40), (33, 32, 177, 178), (38, 40, 733, 731), (35, 34, 179, 180), (32, 35, 180, 177), (457, 458, 789, 790), (182, 187, 186, 183), (187, 188, 189, 186), (185, 188, 187, 182), (183, 186, 189, 184), (184, 189, 188, 185), (191, 196, 195, 192), (196, 197, 198, 195), (194, 197, 196, 191), (192, 195, 198, 193), (193, 198, 197, 194), (200, 205, 204, 201), (205, 206, 207, 204), (203, 206, 205, 200), (201, 204, 207, 202), (202, 207, 206, 203), (209, 214, 213, 210), (214, 215, 216, 213), (212, 215, 214, 209), (210, 213, 216, 211), (211, 216, 215, 212), (218, 223, 222, 219), (223, 224, 225, 222), (221, 224, 223, 218), (219, 222, 225, 220), (220, 225, 224, 221), (227, 232, 231, 228), (232, 233, 234, 231), (230, 233, 232, 227), (228, 231, 234, 229), (229, 234, 233, 230), (236, 241, 240, 237), (241, 242, 243, 240), (239, 242, 241, 236), (237, 240, 243, 238), (238, 243, 242, 239), (708, 427, 524, 244), (159, 708, 244, 245), (435, 159, 245, 525), (247, 246, 528, 529), (244, 524, 528, 246), (525, 245, 247, 529), (245, 244, 246, 247), (12, 438, 714, 716), (674, 657, 658, 673), (258, 671, 672, 250), (430, 272, 273, 432), (252, 428, 431, 254), (673, 658, 655, 563), (258, 436, 428, 252), (250, 672, 594, 593), (440, 619, 253, 263, 274, 272, 430), (619, 252, 254, 253), (433, 432, 361, 359, 358, 262, 255, 256), (253, 254, 256, 255), (254, 431, 433, 256), (422, 434, 583, 586), (248, 723, 724, 257), (619, 620, 674, 671), (250, 426, 436, 258), (252, 619, 671, 258), (620, 711, 657, 674), (249, 259, 665, 666), (439, 261, 712, 709), (657, 711, 712, 261), (656, 657, 261, 439), (253, 255, 267, 265), (269, 270, 285, 284), (255, 262, 266, 267), (262, 263, 264, 266), (263, 253, 265, 264), (266, 264, 269, 268), (264, 265, 270, 269), (265, 267, 271, 270), (267, 266, 268, 271), (268, 269, 284, 289), (275, 273, 277, 279), (275, 274, 263, 262, 358, 360), (273, 272, 276, 277), (274, 275, 279, 278), (272, 274, 278, 276), (277, 276, 281, 280), (276, 278, 282, 281), (278, 279, 283, 282), (279, 277, 280, 283), (292, 293, 296, 297), (300, 301, 304, 305), (284, 285, 291, 290), (285, 287, 292, 291), (287, 286, 293, 292), (286, 284, 290, 293), (294, 295, 297, 296), (293, 290, 306, 308, 310, 312, 314, 316, 319, 320, 294, 296), (291, 292, 297, 295, 321, 318, 317, 315, 313, 311, 309, 307), (290, 291, 307, 306), (289, 284, 299, 298), (284, 286, 300, 299), (286, 288, 301, 300), (288, 289, 298, 301), (303, 302, 305, 304), (301, 298, 355, 356, 362, 364, 367, 368, 371, 372, 303, 304), (299, 300, 305, 302, 373, 370, 369, 366, 365, 363, 357, 354), (298, 299, 354, 355), (323, 324, 341, 338), (308, 309, 311, 310), (334, 335, 350, 351), (312, 313, 315, 314), (329, 326, 343, 344), (316, 317, 318, 319), (330, 331, 346, 347), (320, 321, 295, 294), (306, 307, 323, 322), (307, 309, 324, 323), (309, 308, 325, 324), (308, 306, 322, 325), (310, 311, 327, 326), (311, 313, 328, 327), (313, 312, 329, 328), (312, 310, 326, 329), (314, 315, 331, 330), (315, 317, 332, 331), (317, 316, 333, 332), (316, 314, 330, 333), (319, 318, 335, 334), (318, 321, 336, 335), (321, 320, 337, 336), (320, 319, 334, 337), (339, 338, 341, 340), (343, 342, 345, 344), (347, 346, 349, 348), (351, 350, 353, 352), (333, 330, 347, 348), (327, 328, 345, 342), (337, 334, 351, 352), (324, 325, 340, 341), (331, 332, 349, 346), (328, 329, 344, 345), (335, 336, 353, 350), (332, 333, 348, 349), (336, 337, 352, 353), (322, 323, 338, 339), (326, 327, 342, 343), (325, 322, 339, 340), (356, 357, 363, 362), (359, 361, 360, 358), (360, 361, 432, 273, 275), (383, 384, 401, 398), (364, 365, 366, 367), (376, 377, 392, 393), (368, 369, 370, 371), (389, 386, 403, 404), (372, 373, 302, 303), (379, 380, 397, 394), (362, 363, 375, 374), (363, 365, 376, 375), (365, 364, 377, 376), (364, 362, 374, 377), (367, 366, 379, 378), (366, 369, 380, 379), (369, 368, 381, 380), (368, 367, 378, 381), (371, 370, 383, 382), (370, 373, 384, 383), (373, 372, 385, 384), (372, 371, 382, 385), (354, 357, 387, 386), (357, 356, 388, 387), (356, 355, 389, 388), (355, 354, 386, 389), (391, 390, 393, 392), (395, 394, 397, 396), (399, 398, 401, 400), (403, 402, 405, 404), (380, 381, 396, 397), (387, 388, 405, 402), (384, 385, 400, 401), (388, 389, 404, 405), (374, 375, 390, 391), (378, 379, 394, 395), (377, 374, 391, 392), (382, 383, 398, 399), (381, 378, 395, 396), (386, 387, 402, 403), (375, 376, 393, 390), (385, 382, 399, 400), (621, 619, 440, 424), (406, 408, 629, 627), (441, 435, 620, 622), (443, 453, 419, 257), (424, 450, 416, 621), (257, 419, 418, 248), (723, 412, 413, 724), (257, 724, 722, 443), (442, 719, 723, 248), (447, 449, 414, 412), (413, 415, 448, 446), (724, 413, 446, 722), (719, 447, 412, 723), (449, 448, 415, 414), (412, 414, 415, 413), (418, 416, 450, 452), (419, 417, 416, 418), (453, 451, 417, 419), (621, 416, 417, 622), (248, 418, 452, 442), (622, 417, 451, 441), (423, 566, 681, 682), (282, 457, 456, 281), (454, 288, 737, 738), (287, 270, 271, 454), (271, 268, 270), (268, 288, 454, 271), (281, 456, 455, 280), (286, 287, 736, 735), (283, 458, 457, 282), (280, 455, 458, 283), (179, 178, 783, 786), (460, 461, 464, 465), (465, 464, 467, 466), (463, 460, 465, 466), (461, 462, 467, 464), (462, 463, 466, 467), (469, 470, 473, 474), (474, 473, 476, 475), (472, 469, 474, 475), (470, 471, 476, 473), (471, 472, 475, 476), (478, 479, 482, 483), (483, 482, 485, 484), (481, 478, 483, 484), (479, 480, 485, 482), (480, 481, 484, 485), (487, 488, 491, 492), (492, 491, 494, 493), (490, 487, 492, 493), (488, 489, 494, 491), (489, 490, 493, 494), (496, 497, 500, 501), (501, 500, 503, 502), (499, 496, 501, 502), (497, 498, 503, 500), (498, 499, 502, 503), (505, 506, 509, 510), (510, 509, 512, 511), (508, 505, 510, 511), (506, 507, 512, 509), (507, 508, 511, 512), (514, 515, 518, 519), (519, 518, 521, 520), (517, 514, 519, 520), (515, 516, 521, 518), (516, 517, 520, 521), (711, 522, 524, 427), (524, 528, 529, 525), (427, 524, 525, 435), (620, 523, 522, 711), (435, 525, 523, 620), (527, 529, 528, 526), (522, 526, 528, 524), (525, 529, 527, 523), (523, 527, 526, 522), (166, 540, 547, 545, 164, 165, 167), (546, 541, 542, 544, 172, 173), (532, 534, 530, 536, 538), (533, 535, 540, 539), (534, 532, 542, 541), (538, 536, 543, 544), (532, 538, 544, 542), (537, 533, 539, 545), (536, 530, 546, 543), (531, 537, 545, 547), (535, 531, 547, 540), (530, 534, 541, 546), (533, 537, 531, 535), (550, 551, 561, 560), (546, 541, 553, 557), (541, 542, 554, 553), (548, 552, 562, 558), (549, 548, 558, 559), (556, 555, 560, 561), (555, 557, 562, 560), (554, 556, 561, 559), (553, 554, 559, 558), (557, 553, 558, 562), (543, 546, 557, 555), (544, 543, 555, 556), (551, 549, 559, 561), (542, 544, 556, 554), (552, 550, 560, 562), (568, 567, 563, 564), (569, 568, 564, 672), (570, 569, 672, 673), (567, 570, 673, 563), (570, 567, 575, 578), (421, 425, 580, 581), (567, 568, 576, 575), (434, 422, 582, 579), (573, 574, 590, 589), (425, 421, 585, 584), (421, 422, 586, 585), (434, 425, 584, 583), (580, 579, 575, 576), (581, 580, 576, 577), (582, 581, 577, 578), (579, 582, 578, 575), (568, 569, 577, 576), (422, 421, 581, 582), (425, 434, 579, 580), (569, 570, 578, 577), (572, 571, 583, 584), (573, 572, 584, 585), (574, 573, 585, 586), (571, 574, 586, 583), (589, 590, 587, 588), (571, 572, 588, 587), (574, 571, 587, 590), (572, 573, 589, 588), (593, 594, 591, 592), (426, 250, 593, 592), (672, 564, 591, 594), (564, 426, 592, 591), (595, 596, 598, 597), (597, 598, 602, 601), (601, 602, 600, 599), (599, 600, 596, 595), (597, 601, 599, 595), (602, 598, 596, 600), (603, 604, 606, 605), (605, 606, 610, 609), (609, 610, 608, 607), (607, 608, 604, 603), (605, 609, 607, 603), (610, 606, 604, 608), (611, 612, 614, 613), (613, 614, 618, 617), (617, 618, 616, 615), (615, 616, 612, 611), (613, 617, 615, 611), (618, 614, 612, 616), (623, 624, 620, 619), (626, 625, 621, 622), (625, 623, 619, 621), (624, 626, 622, 620), (407, 409, 638, 636), (623, 625, 633, 631), (406, 407, 636, 635), (408, 406, 635, 637), (630, 628, 627, 629), (407, 406, 627, 628), (409, 407, 628, 630), (408, 409, 630, 629), (635, 636, 632, 631), (638, 637, 633, 634), (637, 635, 631, 633), (636, 638, 634, 632), (624, 623, 631, 632), (409, 408, 637, 638), (626, 624, 632, 634), (625, 626, 634, 633), (639, 640, 642, 641), (641, 642, 646, 645), (645, 646, 644, 643), (643, 644, 640, 639), (641, 645, 643, 639), (646, 642, 640, 644), (647, 648, 650, 649), (649, 650, 654, 653), (653, 654, 652, 651), (651, 652, 648, 647), (649, 653, 651, 647), (654, 650, 648, 652), (429, 437, 656, 655), (259, 249, 658, 657), (249, 429, 655, 658), (437, 259, 657, 656), (661, 660, 668, 669), (429, 249, 666, 663), (437, 429, 663, 664), (259, 437, 664, 665), (659, 660, 664, 663), (661, 662, 666, 665), (662, 659, 663, 666), (660, 661, 665, 664), (667, 670, 669, 668), (662, 661, 669, 670), (659, 662, 670, 667), (660, 659, 667, 668), (675, 676, 672, 671), (676, 677, 673, 672), (677, 678, 674, 673), (678, 675, 671, 674), (423, 420, 687, 690), (678, 677, 685, 686), (420, 565, 688, 687), (566, 423, 690, 689), (680, 679, 682, 681), (565, 420, 679, 680), (420, 423, 682, 679), (566, 565, 680, 681), (687, 688, 684, 683), (688, 689, 685, 684), (689, 690, 686, 685), (690, 687, 683, 686), (676, 675, 683, 684), (565, 566, 689, 688), (675, 678, 686, 683), (677, 676, 684, 685), (691, 692, 694, 693), (693, 694, 698, 697), (697, 698, 696, 695), (695, 696, 692, 691), (693, 697, 695, 691), (698, 694, 692, 696), (702, 701, 699, 700), (700, 699, 706, 705), (705, 706, 704, 703), (703, 704, 701, 702), (700, 705, 703, 702), (706, 699, 701, 704), (3, 707, 427, 708), (438, 12, 710, 709), (12, 3, 708, 710), (707, 251, 711, 427), (260, 438, 709, 712), (251, 260, 712, 711), (715, 716, 714, 713), (717, 713, 714, 718), (3, 12, 716, 715), (707, 3, 715, 713), (260, 251, 717, 718), (251, 707, 713, 717), (410, 729, 730, 411), (445, 719, 720, 162), (162, 720, 721, 163), (163, 721, 722, 444), (410, 723, 719, 445), (411, 724, 723, 410), (444, 722, 724, 411), (727, 793, 792, 726), (444, 728, 727, 163), (162, 726, 725, 445), (411, 730, 728, 444), (445, 725, 729, 410), (163, 727, 726, 162), (732, 731, 734), (734, 731, 733), (39, 38, 731, 732), (176, 39, 732, 734), (736, 738, 735), (738, 737, 735), (287, 454, 738, 736), (288, 286, 735, 737), (750, 747, 742, 746), (743, 741, 748, 749), (745, 744, 757, 758), (2, 426, 741, 743), (173, 2, 743, 749), (655, 1, 746, 742), (174, 173, 749, 750), (426, 564, 748, 741), (751, 752, 748, 747), (752, 753, 749, 748), (753, 754, 750, 749), (754, 751, 747, 750), (754, 753, 761, 762), (739, 740, 764, 763), (744, 745, 766, 765), (753, 752, 760, 761), (757, 756, 755, 758), (740, 739, 755, 756), (739, 745, 758, 755), (744, 740, 756, 757), (763, 764, 760, 759), (764, 765, 761, 760), (765, 766, 762, 761), (766, 763, 759, 762), (745, 739, 763, 766), (752, 751, 759, 760), (740, 744, 765, 764), (751, 754, 762, 759), (767, 768, 770, 769), (769, 770, 774, 773), (773, 774, 772, 771), (771, 772, 768, 767), (769, 773, 771, 767), (774, 770, 768, 772), (775, 776, 778, 777), (777, 778, 782, 781), (781, 782, 780, 779), (779, 780, 776, 775), (777, 781, 779, 775), (782, 778, 776, 780), (784, 785, 786, 783), (788, 787, 790, 789), (178, 177, 784, 783), (458, 455, 788, 789), (180, 179, 786, 785), (177, 180, 785, 784), (456, 457, 790, 787), (455, 456, 787, 788), (791, 792, 793, 794, 796, 795), (795, 799, 797, 729), (728, 794, 793, 727), (726, 792, 791, 725), (730, 796, 794, 728), (725, 791, 795, 729), (797, 799, 800, 798), (729, 730, 798, 797), (730, 798, 800, 796), (796, 800, 799, 795)])
_uv = me_cube.uv_layers.new(name='UVMap')
_uv.uv.foreach_set('vector', [0.8263, 0.5776, 0.8345, 0.5776, 0.8345, 0.5776, 0.8263, 0.5776, 0.5704, 0.391, 0.5704, 0.4108, 0.5717, 0.4108, 0.5717, 0.391, 0.5514, 0.391, 0.5514, 0.4108, 0.5528, 0.4108, 0.5528, 0.391, 0.5528, 0.4616, 0.5528, 0.4616, 0.5528, 0.4652, 0.5528, 0.4651, 0.531, 0.4514, 0.531, 0.4514, 0.5412, 0.4514, 0.5412, 0.4514, 0.5717, 0.4108, 0.5704, 0.4108, 0.5704, 0.4108, 0.5717, 0.4108, 0.531, 0.4509, 0.531, 0.4514, 0.5412, 0.4514, 0.5412, 0.4509, 0.5704, 0.4209, 0.5717, 0.4209, 0.5717, 0.4209, 0.5704, 0.4209, 0.5528, 0.4616, 0.5528, 0.4616, 0.5528, 0.4651, 0.5528, 0.4662, 0.5528, 0.4707, 0.5528, 0.4718, 0.5528, 0.4718, 0.5528, 0.3904, 0.5528, 0.3904, 0.5514, 0.3904, 0.5514, 0.3904, 0.5514, 0.4616, 0.5514, 0.4718, 0.5528, 0.4718, 0.5528, 0.4708, 0.5528, 0.4687, 0.5528, 0.4687, 0.5528, 0.4687, 0.5528, 0.4616, 0.5528, 0.3904, 0.5528, 0.3904, 0.5514, 0.3904, 0.5514, 0.3904, 0.531, 0.4514, 0.531, 0.4514, 0.5412, 0.4514, 0.5412, 0.4514, 0.9217, 0.5552, 0.9326, 0.5552, 0.9326, 0.5552, 0.9217, 0.5552, 0.69, 0.4491, 0.7019, 0.4491, 0.7019, 0.4491, 0.69, 0.4491, 0.9217, 0.5364, 0.9217, 0.5367, 0.9326, 0.5367, 0.9326, 0.5364, 0.531, 0.4311, 0.531, 0.4509, 0.5412, 0.4509, 0.5412, 0.4311, 0.5514, 0.3904, 0.5514, 0.391, 0.5528, 0.391, 0.5528, 0.3904, 0.5704, 0.3904, 0.5704, 0.391, 0.5717, 0.391, 0.5717, 0.3904, 0.5819, 0.4311, 0.5819, 0.4509, 0.592, 0.4509, 0.592, 0.4311, 0.8263, 0.5772, 0.8263, 0.5776, 0.8348, 0.5776, 0.8348, 0.5772, 0.8178, 0.5272, 0.8178, 0.5272, 0.8178, 0.5267, 0.8178, 0.5267, 0.8263, 0.5772, 0.8263, 0.5772, 0.8348, 0.5772, 0.8348, 0.5772, 0.7065, 0.4008, 0.7065, 0.4008, 0.7065, 0.4008, 0.7065, 0.4008, 0.7065, 0.4656, 0.7065, 0.4656, 0.7065, 0.4662, 0.7065, 0.4662, 0.7065, 0.4663, 0.7065, 0.4663, 0.7065, 0.4655, 0.7065, 0.4655, 0.7065, 0.4655, 0.7065, 0.4655, 0.7065, 0.4655, 0.7065, 0.4655, 0.7065, 0.4655, 0.7065, 0.4655, 0.7065, 0.4663, 0.7065, 0.4663, 0.7065, 0.4655, 0.7065, 0.4656, 0.7065, 0.4656, 0.7065, 0.4655, 0.7065, 0.4655, 0.7065, 0.4656, 0.7065, 0.4662, 0.7065, 0.4663, 0.7065, 0.4663, 0.7065, 0.4662, 0.7065, 0.4662, 0.7065, 0.4663, 0.7065, 0.4663, 0.7065, 0.4662, 0.7065, 0.4656, 0.7065, 0.4655, 0.7065, 0.4656, 0.7065, 0.4656, 0.7065, 0.4656, 0.7065, 0.4656, 0.7065, 0.4619, 0.7065, 0.4619, 0.7065, 0.461, 0.7065, 0.461, 0.5528, 0.4662, 0.5528, 0.4687, 0.5528, 0.4687, 0.5528, 0.4708, 0.5528, 0.4707, 0.5528, 0.4662, 0.7065, 0.461, 0.7065, 0.461, 0.7065, 0.461, 0.7065, 0.461, 0.7065, 0.4618, 0.7065, 0.4618, 0.7065, 0.4619, 0.7065, 0.4619, 0.7065, 0.461, 0.7065, 0.461, 0.7065, 0.4618, 0.7065, 0.4618, 0.7065, 0.461, 0.7065, 0.4611, 0.7065, 0.4611, 0.7065, 0.461, 0.7065, 0.461, 0.7065, 0.4611, 0.7065, 0.4618, 0.7065, 0.4618, 0.7065, 0.4618, 0.7065, 0.4618, 0.7065, 0.4618, 0.7065, 0.4619, 0.7065, 0.4619, 0.7065, 0.4618, 0.7065, 0.4611, 0.7065, 0.461, 0.7065, 0.4661, 0.7065, 0.4661, 0.7065, 0.4657, 0.7065, 0.4657, 0.7065, 0.4656, 0.7065, 0.4656, 0.7065, 0.4656, 0.7065, 0.4656, 0.7065, 0.4656, 0.7065, 0.4657, 0.7065, 0.4661, 0.7065, 0.4662, 0.7065, 0.4662, 0.7065, 0.4661, 0.7065, 0.4661, 0.7065, 0.4662, 0.7065, 0.4662, 0.7065, 0.4661, 0.7065, 0.4657, 0.7065, 0.4656, 0.7065, 0.4656, 0.7065, 0.4657, 0.7065, 0.4657, 0.7065, 0.4656, 0.7065, 0.4657, 0.7065, 0.4657, 0.7065, 0.4661, 0.7065, 0.4661, 0.7065, 0.4657, 0.7065, 0.4657, 0.7065, 0.4657, 0.7065, 0.4657, 0.7065, 0.4657, 0.7065, 0.4657, 0.7065, 0.4657, 0.7065, 0.4657, 0.7065, 0.4657, 0.7065, 0.4657, 0.7065, 0.4657, 0.7065, 0.4657, 0.7065, 0.4661, 0.7065, 0.4661, 0.7065, 0.4661, 0.7065, 0.4661, 0.7065, 0.4661, 0.7065, 0.4661, 0.7065, 0.4661, 0.7065, 0.4661, 0.7065, 0.4661, 0.7065, 0.4661, 0.7065, 0.4661, 0.7065, 0.4661, 0.7065, 0.4657, 0.7065, 0.4657, 0.7065, 0.4661, 0.7065, 0.4661, 0.7065, 0.4656, 0.7065, 0.4656, 0.7065, 0.4656, 0.7065, 0.4656, 0.7065, 0.4656, 0.7065, 0.4656, 0.7065, 0.4656, 0.7065, 0.4656, 0.7065, 0.4656, 0.7065, 0.4656, 0.7065, 0.4656, 0.7065, 0.4656, 0.7065, 0.4656, 0.7065, 0.4656, 0.7065, 0.4656, 0.7065, 0.4656, 0.7065, 0.4656, 0.7065, 0.4656, 0.7065, 0.4656, 0.7065, 0.4656, 0.7065, 0.4656, 0.7065, 0.4656, 0.7065, 0.4656, 0.7065, 0.4656, 0.7065, 0.4656, 0.7065, 0.4656, 0.7065, 0.4656, 0.7065, 0.4656, 0.7065, 0.4656, 0.7065, 0.4656, 0.7065, 0.4656, 0.7065, 0.4656, 0.7065, 0.4656, 0.7065, 0.4656, 0.7065, 0.4656, 0.7065, 0.4656, 0.7065, 0.4656, 0.7065, 0.4656, 0.7065, 0.4656, 0.7065, 0.4656, 0.7065, 0.4656, 0.7065, 0.4656, 0.7065, 0.4656, 0.7065, 0.4656, 0.7065, 0.4656, 0.7065, 0.4656, 0.7065, 0.4656, 0.7065, 0.4656, 0.7065, 0.466, 0.7065, 0.466, 0.7065, 0.466, 0.7065, 0.466, 0.7065, 0.4657, 0.7065, 0.4657, 0.7065, 0.4661, 0.7065, 0.4661, 0.7065, 0.4658, 0.7065, 0.4658, 0.7065, 0.466, 0.7065, 0.466, 0.7065, 0.4657, 0.7065, 0.4657, 0.7065, 0.4661, 0.7065, 0.4661, 0.7065, 0.4658, 0.7065, 0.4658, 0.7065, 0.4658, 0.7065, 0.4658, 0.7065, 0.4657, 0.7065, 0.4657, 0.7065, 0.4661, 0.7065, 0.4661, 0.7065, 0.4658, 0.7065, 0.4658, 0.7065, 0.466, 0.7065, 0.466, 0.7065, 0.4657, 0.7065, 0.4657, 0.7065, 0.4661, 0.7065, 0.4661, 0.7065, 0.4657, 0.7065, 0.4658, 0.7065, 0.466, 0.7065, 0.4661, 0.7065, 0.4661, 0.7065, 0.466, 0.7065, 0.466, 0.7065, 0.4661, 0.7065, 0.4661, 0.7065, 0.466, 0.7065, 0.4658, 0.7065, 0.4657, 0.7065, 0.4657, 0.7065, 0.4658, 0.7065, 0.4658, 0.7065, 0.4657, 0.7065, 0.4657, 0.7065, 0.4658, 0.7065, 0.466, 0.7065, 0.4661, 0.7065, 0.4661, 0.7065, 0.466, 0.7065, 0.466, 0.7065, 0.4661, 0.7065, 0.4661, 0.7065, 0.466, 0.7065, 0.4658, 0.7065, 0.4657, 0.7065, 0.4657, 0.7065, 0.4658, 0.7065, 0.4658, 0.7065, 0.4657, 0.7065, 0.4657, 0.7065, 0.4658, 0.7065, 0.466, 0.7065, 0.4661, 0.7065, 0.4661, 0.7065, 0.466, 0.7065, 0.466, 0.7065, 0.4661, 0.7065, 0.4661, 0.7065, 0.466, 0.7065, 0.4658, 0.7065, 0.4657, 0.7065, 0.4657, 0.7065, 0.4658, 0.7065, 0.4658, 0.7065, 0.4657, 0.7065, 0.4657, 0.7065, 0.4658, 0.7065, 0.466, 0.7065, 0.4661, 0.7065, 0.4661, 0.7065, 0.466, 0.7065, 0.466, 0.7065, 0.4661, 0.7065, 0.4661, 0.7065, 0.466, 0.7065, 0.4658, 0.7065, 0.4657, 0.7065, 0.4657, 0.7065, 0.4658, 0.7065, 0.4658, 0.7065, 0.4657, 0.7065, 0.4658, 0.7065, 0.4658, 0.7065, 0.466, 0.7065, 0.466, 0.7065, 0.4658, 0.7065, 0.4658, 0.7065, 0.466, 0.7065, 0.466, 0.7065, 0.4658, 0.7065, 0.4658, 0.7065, 0.466, 0.7065, 0.466, 0.7065, 0.4658, 0.7065, 0.4658, 0.7065, 0.466, 0.7065, 0.466, 0.7065, 0.4658, 0.7065, 0.4658, 0.7065, 0.4658, 0.7065, 0.4658, 0.7065, 0.466, 0.7065, 0.466, 0.7065, 0.466, 0.7065, 0.466, 0.7065, 0.4658, 0.7065, 0.4658, 0.7065, 0.4658, 0.7065, 0.4658, 0.7065, 0.466, 0.7065, 0.466, 0.7065, 0.4658, 0.7065, 0.4658, 0.7065, 0.466, 0.7065, 0.466, 0.7065, 0.466, 0.7065, 0.466, 0.7065, 0.466, 0.7065, 0.466, 0.7065, 0.4658, 0.7065, 0.4658, 0.7065, 0.466, 0.7065, 0.466, 0.7065, 0.466, 0.7065, 0.466, 0.7065, 0.466, 0.7065, 0.466, 0.7065, 0.4658, 0.7065, 0.4658, 0.7065, 0.466, 0.7065, 0.466, 0.7065, 0.4658, 0.7065, 0.4658, 0.7065, 0.4658, 0.7065, 0.4658, 0.7065, 0.466, 0.7065, 0.466, 0.7065, 0.4658, 0.7065, 0.4658, 0.7065, 0.466, 0.7065, 0.466, 0.7065, 0.4658, 0.7065, 0.4658, 0.7065, 0.4658, 0.7065, 0.4658, 0.7065, 0.4656, 0.7065, 0.4656, 0.7065, 0.4656, 0.7065, 0.4656, 0.3929, 0.9623, 0.3932, 0.9623, 0.3932, 0.9622, 0.3929, 0.9622, 0.3932, 0.9622, 0.3932, 0.932, 0.3932, 0.9188, 0.3932, 0.875, 0.3929, 0.9622, 0.7065, 0.4656, 0.7065, 0.4656, 0.7065, 0.4656, 0.7065, 0.4656, 0.7065, 0.4656, 0.7065, 0.4656, 0.7065, 0.4656, 0.7065, 0.4656, 0.7065, 0.4656, 0.7065, 0.4656, 0.7065, 0.4656, 0.7065, 0.4656, 0.7065, 0.4656, 0.7065, 0.4656, 0.7065, 0.4656, 0.7065, 0.4656, 0.7065, 0.4656, 0.7065, 0.4656, 0.7065, 0.4656, 0.7065, 0.4656, 0.7065, 0.4656, 0.7065, 0.4656, 0.7065, 0.4656, 0.7065, 0.4656, 0.7065, 0.4656, 0.7065, 0.4656, 0.7065, 0.4656, 0.7065, 0.4656, 0.7065, 0.4656, 0.7065, 0.4656, 0.7065, 0.4656, 0.7065, 0.4656, 0.7065, 0.4656, 0.7065, 0.4656, 0.7065, 0.4656, 0.7065, 0.4656, 0.7065, 0.4656, 0.7065, 0.4656, 0.7065, 0.4656, 0.7065, 0.4656, 0.7065, 0.4656, 0.7065, 0.4656, 0.7065, 0.4656, 0.7065, 0.4656, 0.7065, 0.4656, 0.7065, 0.4656, 0.7065, 0.4656, 0.7065, 0.4656, 0.7065, 0.4656, 0.7065, 0.4656, 0.7065, 0.4656, 0.7065, 0.4656, 0.7065, 0.4656, 0.7065, 0.4656, 0.7065, 0.4656, 0.7065, 0.4656, 0.7065, 0.4656, 0.7065, 0.4656, 0.7065, 0.4656, 0.7065, 0.4656, 0.7065, 0.4656, 0.7065, 0.4656, 0.7065, 0.4656, 0.7065, 0.4656, 0.7065, 0.4656, 0.7065, 0.4656, 0.7065, 0.4656, 0.7065, 0.4656, 0.7065, 0.4656, 0.7065, 0.4656, 0.7065, 0.4656, 0.7065, 0.4656, 0.7065, 0.4656, 0.7065, 0.4656, 0.7065, 0.4656, 0.7065, 0.4656, 0.7065, 0.4656, 0.7065, 0.4656, 0.7065, 0.4656, 0.7065, 0.4656, 0.7065, 0.4656, 0.7065, 0.4656, 0.7065, 0.4656, 0.7065, 0.4656, 0.7065, 0.4656, 0.7065, 0.4656, 0.7065, 0.4656, 0.7065, 0.4656, 0.7065, 0.4656, 0.7065, 0.4656, 0.7065, 0.4656, 0.7065, 0.4656, 0.7065, 0.4656, 0.7065, 0.4656, 0.7065, 0.4656, 0.7065, 0.4656, 0.7065, 0.4656, 0.7065, 0.4656, 0.7065, 0.4656, 0.7065, 0.4656, 0.7065, 0.4656, 0.7065, 0.4656, 0.7065, 0.4656, 0.7065, 0.4656, 0.7065, 0.4656, 0.7065, 0.4656, 0.7065, 0.4656, 0.7065, 0.4656, 0.7065, 0.4656, 0.7065, 0.4656, 0.7065, 0.4656, 0.7065, 0.4656, 0.7065, 0.4656, 0.7065, 0.4656, 0.7065, 0.4656, 0.7065, 0.4656, 0.7065, 0.4656, 0.7065, 0.4656, 0.7065, 0.4656, 0.7065, 0.4656, 0.7065, 0.4656, 0.7065, 0.4656, 0.7065, 0.4656, 0.7065, 0.4656, 0.7065, 0.4656, 0.7065, 0.4656, 0.7065, 0.4656, 0.7065, 0.4656, 0.7065, 0.4656, 0.7065, 0.4656, 0.7065, 0.4656, 0.7065, 0.4656, 0.7065, 0.4656, 0.7065, 0.4656, 0.7065, 0.4656, 0.7065, 0.4656, 0.7065, 0.4656, 0.7065, 0.4656, 0.7065, 0.4656, 0.7065, 0.4656, 0.7065, 0.4656, 0.7065, 0.4656, 0.7065, 0.4656, 0.7065, 0.4656, 0.7065, 0.4656, 0.7065, 0.4656, 0.7065, 0.4656, 0.7065, 0.4656, 0.7065, 0.4656, 0.7065, 0.4656, 0.7065, 0.4656, 0.7065, 0.4656, 0.7065, 0.4656, 0.7065, 0.4656, 0.7065, 0.4656, 0.7065, 0.4656, 0.923, 0.5852, 0.923, 0.5804, 0.9217, 0.5804, 0.9217, 0.5867, 0.9312, 0.5852, 0.923, 0.5852, 0.9217, 0.5867, 0.9326, 0.5867, 0.9312, 0.5804, 0.9312, 0.5852, 0.9326, 0.5867, 0.9326, 0.5804, 0.7019, 0.4426, 0.7019, 0.4491, 0.7019, 0.4491, 0.7019, 0.4426, 0.4197, 0.875, 0.4197, 0.9708, 0.4197, 0.9708, 0.4197, 0.875, 0.7019, 0.4491, 0.69, 0.4491, 0.69, 0.4491, 0.7019, 0.4491, 0.69, 0.4491, 0.7019, 0.4491, 0.7019, 0.4491, 0.69, 0.4491, 0.7019, 0.4491, 0.7019, 0.4426, 0.7019, 0.4426, 0.7019, 0.4491, 0.69, 0.4426, 0.69, 0.4491, 0.69, 0.4491, 0.69, 0.4426, 0.69, 0.4426, 0.69, 0.4491, 0.69, 0.4491, 0.69, 0.4426, 0.7019, 0.4491, 0.7019, 0.4426, 0.7019, 0.4426, 0.7019, 0.4491, 0.7019, 0.4491, 0.7019, 0.4426, 0.7019, 0.4426, 0.7019, 0.4491, 0.69, 0.4426, 0.69, 0.4491, 0.69, 0.4491, 0.69, 0.4426, 0.69, 0.4426, 0.69, 0.4491, 0.7019, 0.4491, 0.7019, 0.4426, 0.69, 0.4491, 0.6955, 0.4491, 0.6923, 0.4491, 0.6923, 0.4491, 0.69, 0.4491, 0.69, 0.4491, 0.69, 0.4426, 0.6896, 0.4426, 0.6896, 0.45, 0.7019, 0.4491, 0.69, 0.4491, 0.6896, 0.45, 0.7023, 0.45, 0.7019, 0.4426, 0.7019, 0.4491, 0.7023, 0.45, 0.7023, 0.4426, 0.4197, 0.9708, 0.5831, 0.9708, 0.5831, 0.9708, 0.4197, 0.9708, 0.69, 0.4491, 0.69, 0.4426, 0.69, 0.4426, 0.69, 0.4491, 0.5831, 0.9708, 0.5831, 0.875, 0.5831, 0.875, 0.5831, 0.9708, 0.9217, 0.5489, 0.9326, 0.5489, 0.9326, 0.5367, 0.9217, 0.5367, 0.9251, 0.5405, 0.9266, 0.5405, 0.9266, 0.5448, 0.7065, 0.4618, 0.7065, 0.4611, 0.7065, 0.4611, 0.7065, 0.4618, 0.6808, 0.4008, 0.6808, 0.4008, 0.6808, 0.4008, 0.6808, 0.4008, 0.6808, 0.4008, 0.6808, 0.4008, 0.6808, 0.4008, 0.6808, 0.4008, 0.7065, 0.4662, 0.7065, 0.4662, 0.6808, 0.4008, 0.6808, 0.4008, 0.6808, 0.4008, 0.6808, 0.4008, 0.6808, 0.4008, 0.7065, 0.4611, 0.7065, 0.4611, 0.7065, 0.4611, 0.7065, 0.4611, 0.7065, 0.4656, 0.7065, 0.4656, 0.7065, 0.4656, 0.7065, 0.4656, 0.7065, 0.4618, 0.7065, 0.4618, 0.7065, 0.4618, 0.7065, 0.4618, 0.7065, 0.4611, 0.7065, 0.4618, 0.7065, 0.4618, 0.7065, 0.4611, 0.7065, 0.4618, 0.7065, 0.4618, 0.7065, 0.4618, 0.7065, 0.4618, 0.7065, 0.4658, 0.7065, 0.4658, 0.7065, 0.466, 0.7065, 0.466, 0.7065, 0.4658, 0.7065, 0.4658, 0.7065, 0.466, 0.7065, 0.466, 0.7065, 0.4658, 0.7065, 0.4658, 0.7065, 0.4658, 0.7065, 0.4658, 0.7065, 0.466, 0.7065, 0.466, 0.7065, 0.466, 0.7065, 0.466, 0.7065, 0.466, 0.7065, 0.466, 0.7065, 0.4658, 0.7065, 0.4658, 0.7065, 0.4658, 0.7065, 0.4658, 0.7065, 0.466, 0.7065, 0.466, 0.7065, 0.4658, 0.7065, 0.4658, 0.7065, 0.466, 0.7065, 0.466, 0.7065, 0.4658, 0.7065, 0.4658, 0.7065, 0.4658, 0.7065, 0.4658, 0.7065, 0.466, 0.7065, 0.466, 0.7065, 0.466, 0.7065, 0.466, 0.7065, 0.466, 0.7065, 0.466, 0.7065, 0.4658, 0.7065, 0.4658, 0.7065, 0.4658, 0.7065, 0.4658, 0.7065, 0.466, 0.7065, 0.466, 0.7065, 0.4658, 0.7065, 0.4658, 0.7065, 0.466, 0.7065, 0.466, 0.7065, 0.4658, 0.7065, 0.4658, 0.7065, 0.4658, 0.7065, 0.4658, 0.7065, 0.466, 0.7065, 0.466, 0.7065, 0.466, 0.7065, 0.466, 0.7065, 0.466, 0.7065, 0.466, 0.7065, 0.4658, 0.7065, 0.4658, 0.7065, 0.4658, 0.7065, 0.4658, 0.7065, 0.466, 0.7065, 0.466, 0.7065, 0.4658, 0.7065, 0.4658, 0.7065, 0.466, 0.7065, 0.466, 0.7065, 0.4658, 0.7065, 0.4658, 0.7065, 0.4658, 0.7065, 0.4658, 0.7065, 0.466, 0.7065, 0.466, 0.7065, 0.466, 0.7065, 0.466, 0.7065, 0.466, 0.7065, 0.466, 0.7065, 0.4658, 0.7065, 0.4658, 0.7065, 0.4658, 0.7065, 0.4658, 0.7065, 0.466, 0.7065, 0.466, 0.7065, 0.4658, 0.7065, 0.4658, 0.7065, 0.466, 0.7065, 0.466, 0.7065, 0.4658, 0.7065, 0.4658, 0.7065, 0.4658, 0.7065, 0.4658, 0.7065, 0.466, 0.7065, 0.466, 0.7065, 0.466, 0.7065, 0.466, 0.7065, 0.466, 0.7065, 0.466, 0.7065, 0.4658, 0.7065, 0.4658, 0.7065, 0.4658, 0.7065, 0.4658, 0.7065, 0.466, 0.7065, 0.466, 0.7065, 0.4658, 0.7065, 0.4658, 0.7065, 0.466, 0.7065, 0.466, 0.7065, 0.4658, 0.7065, 0.4658, 0.7065, 0.4658, 0.7065, 0.4658, 0.7065, 0.466, 0.7065, 0.466, 0.7065, 0.466, 0.7065, 0.466, 0.7065, 0.466, 0.7065, 0.466, 0.7065, 0.4658, 0.7065, 0.4658, 0.7065, 0.4658, 0.7065, 0.4658, 0.7065, 0.466, 0.7065, 0.466, 0.7065, 0.4658, 0.7065, 0.4658, 0.7065, 0.466, 0.7065, 0.466, 0.7065, 0.4658, 0.7065, 0.4658, 0.7065, 0.4658, 0.7065, 0.4658, 0.7065, 0.466, 0.7065, 0.466, 0.7065, 0.466, 0.7065, 0.466, 0.7065, 0.466, 0.7065, 0.466, 0.7065, 0.4658, 0.7065, 0.4658, 0.592, 0.4514, 0.5819, 0.4514, 0.5819, 0.4514, 0.592, 0.4514, 0.5704, 0.3904, 0.5717, 0.3904, 0.5717, 0.3904, 0.5704, 0.3904, 0.6097, 0.875, 0.6097, 1.0, 0.6097, 1.0, 0.6097, 0.875, 0.5704, 0.4718, 0.592, 0.4514, 0.5819, 0.4514, 0.5704, 0.4616, 0.592, 0.4514, 0.5819, 0.4514, 0.5819, 0.4514, 0.592, 0.4514, 0.6097, 0.875, 0.6097, 1.0, 0.6097, 1.0, 0.6097, 0.875, 0.5704, 0.3904, 0.5717, 0.3904, 0.5717, 0.3904, 0.5704, 0.3904, 0.8345, 0.5776, 0.8263, 0.5776, 0.8263, 0.5776, 0.8345, 0.5776, 0.5704, 0.391, 0.5717, 0.391, 0.5717, 0.4108, 0.5704, 0.4108, 0.5514, 0.391, 0.5528, 0.391, 0.5528, 0.4108, 0.5514, 0.4108, 0.5528, 0.4616, 0.5528, 0.4651, 0.5528, 0.4652, 0.5528, 0.4616, 0.531, 0.4514, 0.5412, 0.4514, 0.5412, 0.4514, 0.531, 0.4514, 0.5704, 0.4108, 0.5717, 0.4108, 0.5717, 0.4209, 0.5704, 0.4209, 0.531, 0.4509, 0.5412, 0.4509, 0.5412, 0.4514, 0.531, 0.4514, 0.5514, 0.4108, 0.5528, 0.4108, 0.5528, 0.4108, 0.5514, 0.4108, 0.5528, 0.4616, 0.5528, 0.4718, 0.5528, 0.4718, 0.5528, 0.4707, 0.5528, 0.4662, 0.5528, 0.4651, 0.5528, 0.4616, 0.5528, 0.3904, 0.5514, 0.3904, 0.5514, 0.3904, 0.5528, 0.3904, 0.5514, 0.4616, 0.5528, 0.4616, 0.5528, 0.4687, 0.5528, 0.4687, 0.5528, 0.4687, 0.5528, 0.4708, 0.5528, 0.4718, 0.5514, 0.4718, 0.5528, 0.3904, 0.5514, 0.3904, 0.5514, 0.3904, 0.5528, 0.3904, 0.531, 0.4514, 0.5412, 0.4514, 0.5412, 0.4514, 0.531, 0.4514, 0.6881, 0.4378, 0.6881, 0.4398, 0.6881, 0.4398, 0.6881, 0.4378, 0.69, 0.4491, 0.69, 0.4491, 0.7019, 0.4491, 0.7019, 0.4491, 0.9217, 0.5364, 0.9326, 0.5364, 0.9326, 0.5367, 0.9217, 0.5367, 0.531, 0.4311, 0.5412, 0.4311, 0.5412, 0.4509, 0.531, 0.4509, 0.5514, 0.3904, 0.5528, 0.3904, 0.5528, 0.391, 0.5514, 0.391, 0.5704, 0.3904, 0.5717, 0.3904, 0.5717, 0.391, 0.5704, 0.391, 0.5891, 0.4339, 0.5891, 0.4481, 0.5891, 0.4481, 0.5891, 0.4339, 0.8263, 0.5772, 0.8348, 0.5772, 0.8348, 0.5776, 0.8263, 0.5776, 0.8178, 0.5272, 0.8178, 0.5267, 0.8178, 0.5267, 0.8178, 0.5272, 0.8263, 0.5772, 0.8348, 0.5772, 0.8348, 0.5772, 0.8263, 0.5772, 0.7065, 0.4008, 0.7065, 0.4008, 0.7065, 0.4008, 0.7065, 0.4008, 0.7065, 0.4656, 0.7065, 0.4662, 0.7065, 0.4662, 0.7065, 0.4656, 0.7065, 0.4663, 0.7065, 0.4655, 0.7065, 0.4655, 0.7065, 0.4663, 0.7065, 0.4655, 0.7065, 0.4655, 0.7065, 0.4655, 0.7065, 0.4655, 0.7065, 0.4655, 0.7065, 0.4663, 0.7065, 0.4663, 0.7065, 0.4655, 0.7065, 0.4655, 0.7065, 0.4655, 0.7065, 0.4656, 0.7065, 0.4656, 0.7065, 0.4655, 0.7065, 0.4663, 0.7065, 0.4662, 0.7065, 0.4656, 0.7065, 0.4663, 0.7065, 0.4663, 0.7065, 0.4662, 0.7065, 0.4662, 0.7065, 0.4663, 0.7065, 0.4655, 0.7065, 0.4656, 0.7065, 0.4662, 0.7065, 0.4656, 0.7065, 0.4656, 0.7065, 0.4656, 0.7065, 0.4656, 0.7065, 0.4619, 0.7065, 0.461, 0.7065, 0.461, 0.7065, 0.4619, 0.5528, 0.4662, 0.5528, 0.4662, 0.5528, 0.4707, 0.5528, 0.4708, 0.5528, 0.4687, 0.5528, 0.4687, 0.7065, 0.461, 0.7065, 0.461, 0.7065, 0.461, 0.7065, 0.461, 0.7065, 0.4618, 0.7065, 0.4619, 0.7065, 0.4619, 0.7065, 0.4618, 0.7065, 0.461, 0.7065, 0.4618, 0.7065, 0.4618, 0.7065, 0.461, 0.7065, 0.461, 0.7065, 0.461, 0.7065, 0.4611, 0.7065, 0.4611, 0.7065, 0.461, 0.7065, 0.4618, 0.7065, 0.4618, 0.7065, 0.4611, 0.7065, 0.4618, 0.7065, 0.4619, 0.7065, 0.4618, 0.7065, 0.4618, 0.7065, 0.4619, 0.7065, 0.461, 0.7065, 0.4611, 0.7065, 0.4618, 0.7065, 0.4661, 0.7065, 0.4657, 0.7065, 0.4657, 0.7065, 0.4661, 0.7065, 0.4656, 0.7065, 0.4656, 0.7065, 0.4656, 0.7065, 0.4656, 0.7065, 0.4656, 0.7065, 0.4662, 0.7065, 0.4661, 0.7065, 0.4657, 0.7065, 0.4662, 0.7065, 0.4662, 0.7065, 0.4661, 0.7065, 0.4661, 0.7065, 0.4662, 0.7065, 0.4656, 0.7065, 0.4657, 0.7065, 0.4661, 0.7065, 0.4656, 0.7065, 0.4656, 0.7065, 0.4657, 0.7065, 0.4657, 0.7065, 0.4657, 0.7065, 0.4661, 0.7065, 0.4661, 0.7065, 0.4657, 0.7065, 0.4657, 0.7065, 0.4657, 0.7065, 0.4657, 0.7065, 0.4657, 0.7065, 0.4657, 0.7065, 0.4657, 0.7065, 0.4657, 0.7065, 0.4657, 0.7065, 0.4657, 0.7065, 0.4657, 0.7065, 0.4657, 0.7065, 0.4657, 0.7065, 0.4661, 0.7065, 0.4661, 0.7065, 0.4661, 0.7065, 0.4661, 0.7065, 0.4661, 0.7065, 0.4661, 0.7065, 0.4661, 0.7065, 0.4661, 0.7065, 0.4661, 0.7065, 0.4661, 0.7065, 0.4661, 0.7065, 0.4661, 0.7065, 0.4657, 0.7065, 0.4661, 0.7065, 0.4661, 0.7065, 0.4657, 0.7065, 0.4656, 0.7065, 0.4656, 0.7065, 0.4656, 0.7065, 0.4656, 0.7065, 0.4656, 0.7065, 0.4656, 0.7065, 0.4656, 0.7065, 0.4656, 0.7065, 0.4656, 0.7065, 0.4656, 0.7065, 0.4656, 0.7065, 0.4656, 0.7065, 0.4656, 0.7065, 0.4656, 0.7065, 0.4656, 0.7065, 0.4656, 0.7065, 0.4656, 0.7065, 0.4656, 0.7065, 0.4656, 0.7065, 0.4656, 0.7065, 0.4656, 0.7065, 0.4656, 0.7065, 0.4656, 0.7065, 0.4656, 0.7065, 0.4656, 0.7065, 0.4656, 0.7065, 0.4656, 0.7065, 0.4656, 0.7065, 0.4656, 0.7065, 0.4656, 0.7065, 0.4656, 0.7065, 0.4656, 0.7065, 0.4656, 0.7065, 0.4656, 0.7065, 0.4656, 0.7065, 0.4656, 0.7065, 0.4656, 0.7065, 0.4656, 0.7065, 0.4656, 0.7065, 0.4656, 0.7065, 0.4656, 0.7065, 0.4656, 0.7065, 0.4656, 0.7065, 0.4656, 0.7065, 0.4656, 0.7065, 0.4656, 0.7065, 0.4656, 0.7065, 0.4656, 0.7065, 0.466, 0.7065, 0.466, 0.7065, 0.466, 0.7065, 0.466, 0.7065, 0.4657, 0.7065, 0.4661, 0.7065, 0.4661, 0.7065, 0.4657, 0.7065, 0.4658, 0.7065, 0.466, 0.7065, 0.466, 0.7065, 0.4658, 0.7065, 0.4657, 0.7065, 0.4661, 0.7065, 0.4661, 0.7065, 0.4657, 0.7065, 0.4658, 0.7065, 0.4658, 0.7065, 0.4658, 0.7065, 0.4658, 0.7065, 0.4657, 0.7065, 0.4661, 0.7065, 0.4661, 0.7065, 0.4657, 0.7065, 0.4658, 0.7065, 0.466, 0.7065, 0.466, 0.7065, 0.4658, 0.7065, 0.4657, 0.7065, 0.4661, 0.7065, 0.4661, 0.7065, 0.4657, 0.7065, 0.4657, 0.7065, 0.4661, 0.7065, 0.466, 0.7065, 0.4658, 0.7065, 0.4661, 0.7065, 0.4661, 0.7065, 0.466, 0.7065, 0.466, 0.7065, 0.4661, 0.7065, 0.4657, 0.7065, 0.4658, 0.7065, 0.466, 0.7065, 0.4657, 0.7065, 0.4657, 0.7065, 0.4658, 0.7065, 0.4658, 0.7065, 0.4657, 0.7065, 0.4661, 0.7065, 0.466, 0.7065, 0.4658, 0.7065, 0.4661, 0.7065, 0.4661, 0.7065, 0.466, 0.7065, 0.466, 0.7065, 0.4661, 0.7065, 0.4657, 0.7065, 0.4658, 0.7065, 0.466, 0.7065, 0.4657, 0.7065, 0.4657, 0.7065, 0.4658, 0.7065, 0.4658, 0.7065, 0.4657, 0.7065, 0.4661, 0.7065, 0.466, 0.7065, 0.4658, 0.7065, 0.4661, 0.7065, 0.4661, 0.7065, 0.466, 0.7065, 0.466, 0.7065, 0.4661, 0.7065, 0.4657, 0.7065, 0.4658, 0.7065, 0.466, 0.7065, 0.4657, 0.7065, 0.4657, 0.7065, 0.4658, 0.7065, 0.4658, 0.7065, 0.4657, 0.7065, 0.4661, 0.7065, 0.466, 0.7065, 0.4658, 0.7065, 0.4661, 0.7065, 0.4661, 0.7065, 0.466, 0.7065, 0.466, 0.7065, 0.4661, 0.7065, 0.4657, 0.7065, 0.4658, 0.7065, 0.466, 0.7065, 0.4657, 0.7065, 0.4657, 0.7065, 0.4658, 0.7065, 0.4658, 0.7065, 0.4658, 0.7065, 0.466, 0.7065, 0.466, 0.7065, 0.4658, 0.7065, 0.4658, 0.7065, 0.466, 0.7065, 0.466, 0.7065, 0.4658, 0.7065, 0.4658, 0.7065, 0.466, 0.7065, 0.466, 0.7065, 0.4658, 0.7065, 0.4658, 0.7065, 0.466, 0.7065, 0.466, 0.7065, 0.4658, 0.7065, 0.4658, 0.7065, 0.4658, 0.7065, 0.4658, 0.7065, 0.4658, 0.7065, 0.466, 0.7065, 0.466, 0.7065, 0.466, 0.7065, 0.466, 0.7065, 0.4658, 0.7065, 0.4658, 0.7065, 0.4658, 0.7065, 0.4658, 0.7065, 0.466, 0.7065, 0.4658, 0.7065, 0.4658, 0.7065, 0.466, 0.7065, 0.466, 0.7065, 0.466, 0.7065, 0.466, 0.7065, 0.466, 0.7065, 0.466, 0.7065, 0.4658, 0.7065, 0.4658, 0.7065, 0.466, 0.7065, 0.466, 0.7065, 0.466, 0.7065, 0.466, 0.7065, 0.466, 0.7065, 0.466, 0.7065, 0.4658, 0.7065, 0.4658, 0.7065, 0.466, 0.7065, 0.466, 0.7065, 0.4658, 0.7065, 0.4658, 0.7065, 0.466, 0.7065, 0.4658, 0.7065, 0.466, 0.7065, 0.466, 0.7065, 0.4658, 0.7065, 0.4658, 0.7065, 0.466, 0.7065, 0.466, 0.7065, 0.4658, 0.7065, 0.4658, 0.7065, 0.4658, 0.7065, 0.4658, 0.7065, 0.4658, 0.7065, 0.4656, 0.7065, 0.4656, 0.7065, 0.4656, 0.7065, 0.4656, 0.3929, 0.9623, 0.3929, 0.9622, 0.3932, 0.9622, 0.3932, 0.9623, 0.3932, 0.9622, 0.3929, 0.9622, 0.3932, 0.875, 0.3932, 0.9188, 0.3932, 0.932, 0.7065, 0.4656, 0.7065, 0.4656, 0.7065, 0.4656, 0.7065, 0.4656, 0.7065, 0.4656, 0.7065, 0.4656, 0.7065, 0.4656, 0.7065, 0.4656, 0.7065, 0.4656, 0.7065, 0.4656, 0.7065, 0.4656, 0.7065, 0.4656, 0.7065, 0.4656, 0.7065, 0.4656, 0.7065, 0.4656, 0.7065, 0.4656, 0.7065, 0.4656, 0.7065, 0.4656, 0.7065, 0.4656, 0.7065, 0.4656, 0.7065, 0.4656, 0.7065, 0.4656, 0.7065, 0.4656, 0.7065, 0.4656, 0.7065, 0.4656, 0.7065, 0.4656, 0.7065, 0.4656, 0.7065, 0.4656, 0.7065, 0.4656, 0.7065, 0.4656, 0.7065, 0.4656, 0.7065, 0.4656, 0.7065, 0.4656, 0.7065, 0.4656, 0.7065, 0.4656, 0.7065, 0.4656, 0.7065, 0.4656, 0.7065, 0.4656, 0.7065, 0.4656, 0.7065, 0.4656, 0.7065, 0.4656, 0.7065, 0.4656, 0.7065, 0.4656, 0.7065, 0.4656, 0.7065, 0.4656, 0.7065, 0.4656, 0.7065, 0.4656, 0.7065, 0.4656, 0.7065, 0.4656, 0.7065, 0.4656, 0.7065, 0.4656, 0.7065, 0.4656, 0.7065, 0.4656, 0.7065, 0.4656, 0.7065, 0.4656, 0.7065, 0.4656, 0.7065, 0.4656, 0.7065, 0.4656, 0.7065, 0.4656, 0.7065, 0.4656, 0.7065, 0.4656, 0.7065, 0.4656, 0.7065, 0.4656, 0.7065, 0.4656, 0.7065, 0.4656, 0.7065, 0.4656, 0.7065, 0.4656, 0.7065, 0.4656, 0.7065, 0.4656, 0.7065, 0.4656, 0.7065, 0.4656, 0.7065, 0.4656, 0.7065, 0.4656, 0.7065, 0.4656, 0.7065, 0.4656, 0.7065, 0.4656, 0.7065, 0.4656, 0.7065, 0.4656, 0.7065, 0.4656, 0.7065, 0.4656, 0.7065, 0.4656, 0.7065, 0.4656, 0.7065, 0.4656, 0.7065, 0.4656, 0.7065, 0.4656, 0.7065, 0.4656, 0.7065, 0.4656, 0.7065, 0.4656, 0.7065, 0.4656, 0.7065, 0.4656, 0.7065, 0.4656, 0.7065, 0.4656, 0.7065, 0.4656, 0.7065, 0.4656, 0.7065, 0.4656, 0.7065, 0.4656, 0.7065, 0.4656, 0.7065, 0.4656, 0.7065, 0.4656, 0.7065, 0.4656, 0.7065, 0.4656, 0.7065, 0.4656, 0.7065, 0.4656, 0.7065, 0.4656, 0.7065, 0.4656, 0.7065, 0.4656, 0.7065, 0.4656, 0.7065, 0.4656, 0.7065, 0.4656, 0.7065, 0.4656, 0.7065, 0.4656, 0.7065, 0.4656, 0.7065, 0.4656, 0.7065, 0.4656, 0.7065, 0.4656, 0.7065, 0.4656, 0.7065, 0.4656, 0.7065, 0.4656, 0.7065, 0.4656, 0.7065, 0.4656, 0.7065, 0.4656, 0.7065, 0.4656, 0.7065, 0.4656, 0.7065, 0.4656, 0.7065, 0.4656, 0.7065, 0.4656, 0.7065, 0.4656, 0.7065, 0.4656, 0.7065, 0.4656, 0.7065, 0.4656, 0.7065, 0.4656, 0.7065, 0.4656, 0.7065, 0.4656, 0.7065, 0.4656, 0.7065, 0.4656, 0.7065, 0.4656, 0.7065, 0.4656, 0.7065, 0.4656, 0.7065, 0.4656, 0.7065, 0.4656, 0.7065, 0.4656, 0.7065, 0.4656, 0.7065, 0.4656, 0.7065, 0.4656, 0.7065, 0.4656, 0.7065, 0.4656, 0.7065, 0.4656, 0.7065, 0.4656, 0.7065, 0.4656, 0.7065, 0.4656, 0.7065, 0.4656, 0.7065, 0.4656, 0.7065, 0.4656, 0.7065, 0.4656, 0.7065, 0.4656, 0.7065, 0.4656, 0.923, 0.5852, 0.9217, 0.5867, 0.9217, 0.5804, 0.923, 0.5804, 0.6981, 0.4361, 0.6989, 0.4356, 0.6989, 0.4356, 0.6981, 0.4361, 0.9312, 0.5804, 0.9326, 0.5804, 0.9326, 0.5867, 0.9312, 0.5852, 0.7019, 0.4426, 0.7019, 0.4426, 0.7019, 0.4491, 0.7019, 0.4491, 0.4197, 0.875, 0.4197, 0.875, 0.4197, 0.9708, 0.4197, 0.9708, 0.7019, 0.4491, 0.7019, 0.4491, 0.69, 0.4491, 0.69, 0.4491, 0.69, 0.4491, 0.69, 0.4491, 0.7019, 0.4491, 0.7019, 0.4491, 0.7019, 0.4491, 0.7019, 0.4491, 0.7019, 0.4426, 0.7019, 0.4426, 0.69, 0.4426, 0.69, 0.4426, 0.69, 0.4491, 0.69, 0.4491, 0.69, 0.4426, 0.69, 0.4426, 0.69, 0.4491, 0.69, 0.4491, 0.7019, 0.4491, 0.7019, 0.4491, 0.7019, 0.4426, 0.7019, 0.4426, 0.7019, 0.4491, 0.7019, 0.4491, 0.7019, 0.4426, 0.7019, 0.4426, 0.69, 0.4426, 0.69, 0.4426, 0.69, 0.4491, 0.69, 0.4491, 0.69, 0.4426, 0.7019, 0.4426, 0.7019, 0.4491, 0.69, 0.4491, 0.69, 0.4491, 0.69, 0.4491, 0.7019, 0.4491, 0.7019, 0.4491, 0.69, 0.4491, 0.6896, 0.45, 0.6896, 0.4426, 0.69, 0.4426, 0.7019, 0.4491, 0.7023, 0.45, 0.6896, 0.45, 0.69, 0.4491, 0.7019, 0.4426, 0.7023, 0.4426, 0.7023, 0.45, 0.7019, 0.4491, 0.4197, 0.9708, 0.4197, 0.9708, 0.5831, 0.9708, 0.5831, 0.9708, 0.69, 0.4491, 0.69, 0.4491, 0.69, 0.4426, 0.69, 0.4426, 0.5831, 0.9708, 0.5831, 0.9708, 0.5831, 0.875, 0.5831, 0.875, 0.6845, 0.4402, 0.6845, 0.4437, 0.6845, 0.4437, 0.6845, 0.4402, 0.7065, 0.4618, 0.7065, 0.4618, 0.7065, 0.4611, 0.7065, 0.4611, 0.6808, 0.4008, 0.6808, 0.4008, 0.6808, 0.4008, 0.6808, 0.4008, 0.6808, 0.4008, 0.6808, 0.4008, 0.6808, 0.4008, 0.6808, 0.4008, 0.7065, 0.4662, 0.6808, 0.4008, 0.7065, 0.4662, 0.6808, 0.4008, 0.6808, 0.4008, 0.6808, 0.4008, 0.6808, 0.4008, 0.7065, 0.4611, 0.7065, 0.4611, 0.7065, 0.4611, 0.7065, 0.4611, 0.7065, 0.4656, 0.7065, 0.4662, 0.7065, 0.4662, 0.7065, 0.4656, 0.7065, 0.4618, 0.7065, 0.4618, 0.7065, 0.4618, 0.7065, 0.4618, 0.7065, 0.4611, 0.7065, 0.4611, 0.7065, 0.4618, 0.7065, 0.4618, 0.7065, 0.4618, 0.7065, 0.4611, 0.7065, 0.4611, 0.7065, 0.4618, 0.7065, 0.4658, 0.7065, 0.466, 0.7065, 0.466, 0.7065, 0.4658, 0.7065, 0.4658, 0.7065, 0.466, 0.7065, 0.466, 0.7065, 0.4658, 0.7065, 0.4658, 0.7065, 0.4658, 0.7065, 0.4658, 0.7065, 0.4658, 0.7065, 0.466, 0.7065, 0.466, 0.7065, 0.466, 0.7065, 0.466, 0.7065, 0.466, 0.7065, 0.4658, 0.7065, 0.4658, 0.7065, 0.466, 0.7065, 0.4658, 0.7065, 0.466, 0.7065, 0.466, 0.7065, 0.4658, 0.7065, 0.4658, 0.7065, 0.466, 0.7065, 0.466, 0.7065, 0.4658, 0.7065, 0.4658, 0.7065, 0.4658, 0.7065, 0.4658, 0.7065, 0.4658, 0.7065, 0.466, 0.7065, 0.466, 0.7065, 0.466, 0.7065, 0.466, 0.7065, 0.466, 0.7065, 0.4658, 0.7065, 0.4658, 0.7065, 0.466, 0.7065, 0.4658, 0.7065, 0.466, 0.7065, 0.466, 0.7065, 0.4658, 0.7065, 0.4658, 0.7065, 0.466, 0.7065, 0.466, 0.7065, 0.4658, 0.7065, 0.4658, 0.7065, 0.4658, 0.7065, 0.4658, 0.7065, 0.4658, 0.7065, 0.466, 0.7065, 0.466, 0.7065, 0.466, 0.7065, 0.466, 0.7065, 0.466, 0.7065, 0.4658, 0.7065, 0.4658, 0.7065, 0.466, 0.7065, 0.4658, 0.7065, 0.466, 0.7065, 0.466, 0.7065, 0.4658, 0.7065, 0.4658, 0.7065, 0.466, 0.7065, 0.466, 0.7065, 0.4658, 0.7065, 0.4658, 0.7065, 0.4658, 0.7065, 0.4658, 0.7065, 0.4658, 0.7065, 0.466, 0.7065, 0.466, 0.7065, 0.466, 0.7065, 0.466, 0.7065, 0.466, 0.7065, 0.4658, 0.7065, 0.4658, 0.7065, 0.466, 0.7065, 0.4658, 0.7065, 0.466, 0.7065, 0.466, 0.7065, 0.4658, 0.7065, 0.4658, 0.7065, 0.466, 0.7065, 0.466, 0.7065, 0.4658, 0.7065, 0.4658, 0.7065, 0.4658, 0.7065, 0.4658, 0.7065, 0.4658, 0.7065, 0.466, 0.7065, 0.466, 0.7065, 0.466, 0.7065, 0.466, 0.7065, 0.466, 0.7065, 0.4658, 0.7065, 0.4658, 0.7065, 0.466, 0.7065, 0.4658, 0.7065, 0.466, 0.7065, 0.466, 0.7065, 0.4658, 0.7065, 0.4658, 0.7065, 0.466, 0.7065, 0.466, 0.7065, 0.4658, 0.7065, 0.4658, 0.7065, 0.4658, 0.7065, 0.4658, 0.7065, 0.4658, 0.7065, 0.466, 0.7065, 0.466, 0.7065, 0.466, 0.7065, 0.466, 0.7065, 0.466, 0.7065, 0.4658, 0.7065, 0.4658, 0.7065, 0.466, 0.7065, 0.4658, 0.7065, 0.466, 0.7065, 0.466, 0.7065, 0.4658, 0.7065, 0.4658, 0.7065, 0.466, 0.7065, 0.466, 0.7065, 0.4658, 0.7065, 0.4658, 0.7065, 0.4658, 0.7065, 0.4658, 0.7065, 0.4658, 0.7065, 0.466, 0.7065, 0.466, 0.7065, 0.466, 0.7065, 0.466, 0.7065, 0.466, 0.7065, 0.4658, 0.7065, 0.4658, 0.7065, 0.466, 0.592, 0.4514, 0.592, 0.4514, 0.5819, 0.4514, 0.5819, 0.4514, 0.0, 0.0, 0.0, 0.0, 0.0, 0.0, 0.0, 0.0, 0.0, 0.0, 0.0, 0.0, 0.0, 0.0, 0.0, 0.0, 0.5704, 0.3904, 0.5704, 0.3904, 0.5717, 0.3904, 0.5717, 0.3904, 0.6097, 0.875, 0.6097, 0.875, 0.6097, 1.0, 0.6097, 1.0, 0.5704, 0.4718, 0.5704, 0.4616, 0.5819, 0.4514, 0.592, 0.4514, 0.592, 0.4514, 0.592, 0.4514, 0.5819, 0.4514, 0.5819, 0.4514, 0.6097, 0.875, 0.6097, 0.875, 0.6097, 1.0, 0.6097, 1.0, 0.5704, 0.3904, 0.5704, 0.3904, 0.5717, 0.3904, 0.5717, 0.3904, 0.69, 0.4491, 0.6923, 0.4491, 0.6955, 0.4491, 0.6955, 0.4491, 0.69, 0.4491, 0.7019, 0.4491, 0.7019, 0.4491, 0.9266, 0.5448, 0.9239, 0.5448, 0.9239, 0.5405, 0.9251, 0.5405, 0.9217, 0.5367, 0.9217, 0.5489, 0.1639, 0.8082, 0.1639, 0.7764, 0.1899, 0.7823, 0.184, 0.8082, 0.173, 0.8082, 0.6793, 0.4328, 0.6793, 0.4134, 0.678, 0.4134, 0.678, 0.4328, 0.6822, 0.4433, 0.6822, 0.4438, 0.6823, 0.4438, 0.6823, 0.4433, 0.6826, 0.444, 0.6829, 0.444, 0.6829, 0.4439, 0.6826, 0.4439, 0.6824, 0.444, 0.6826, 0.444, 0.6826, 0.4439, 0.6824, 0.4439, 0.625, 0.8376, 0.375, 0.8376, 0.375, 0.8536, 0.625, 0.8536, 0.6831, 0.4438, 0.6831, 0.4433, 0.683, 0.4433, 0.683, 0.4438, 0.7126, 0.5, 0.7126, 0.75, 0.7286, 0.75, 0.7286, 0.5, 0.6861, 0.4066, 0.7056, 0.4066, 0.7056, 0.4053, 0.6861, 0.4053, 0.6829, 0.4431, 0.6824, 0.4431, 0.6824, 0.4432, 0.6829, 0.4432, 0.1821, 0.8194, 0.1821, 0.8194, 0.1821, 0.8194, 0.1821, 0.8194, 0.669, 0.435, 0.669, 0.435, 0.669, 0.435, 0.669, 0.435, 0.6829, 0.4432, 0.6824, 0.4432, 0.6824, 0.4432, 0.6829, 0.4432, 0.6823, 0.4433, 0.6823, 0.4438, 0.6823, 0.4438, 0.6823, 0.4433, 0.669, 0.435, 0.669, 0.435, 0.669, 0.435, 0.669, 0.435, 0.669, 0.435, 0.669, 0.435, 0.669, 0.435, 0.669, 0.435, 0.6873, 0.4457, 0.6873, 0.4457, 0.6873, 0.4457, 0.6873, 0.4457, 0.6873, 0.4457, 0.6873, 0.4458, 0.6873, 0.4458, 0.6873, 0.4457, 0.6872, 0.4457, 0.6873, 0.4457, 0.6873, 0.4457, 0.6872, 0.4457, 0.6872, 0.4458, 0.6872, 0.4457, 0.6872, 0.4457, 0.6872, 0.4458, 0.6873, 0.4458, 0.6872, 0.4458, 0.6872, 0.4458, 0.6873, 0.4458, 0.683, 0.4438, 0.683, 0.4433, 0.683, 0.4433, 0.683, 0.4438, 0.6826, 0.4439, 0.6829, 0.4439, 0.6829, 0.4439, 0.6826, 0.4439, 0.669, 0.435, 0.669, 0.435, 0.669, 0.435, 0.669, 0.435, 0.6824, 0.4439, 0.6826, 0.4439, 0.6826, 0.4439, 0.6824, 0.4439, 0.669, 0.435, 0.669, 0.435, 0.669, 0.435, 0.669, 0.435, 0.9237, 0.5532, 0.9306, 0.5532, 0.9326, 0.5552, 0.9217, 0.5552, 0.9237, 0.5509, 0.9237, 0.5532, 0.9217, 0.5552, 0.9217, 0.5489, 0.9306, 0.5509, 0.9237, 0.5509, 0.9217, 0.5489, 0.9326, 0.5489, 0.9306, 0.5532, 0.9306, 0.5509, 0.9326, 0.5489, 0.9326, 0.5552, 0.6884, 0.4377, 0.6884, 0.44, 0.6884, 0.44, 0.6884, 0.4377, 0.6818, 0.4378, 0.6818, 0.4398, 0.6818, 0.4398, 0.6818, 0.4378, 0.6884, 0.44, 0.6815, 0.44, 0.6815, 0.44, 0.6884, 0.44, 0.6881, 0.4398, 0.6881, 0.4378, 0.6881, 0.4378, 0.6881, 0.4398, 0.5717, 0.9267, 0.5751, 0.9267, 0.5751, 0.9267, 0.5717, 0.9267, 0.6818, 0.4398, 0.6818, 0.4378, 0.6818, 0.4378, 0.6818, 0.4398, 0.6818, 0.4378, 0.6881, 0.4378, 0.6881, 0.4378, 0.6818, 0.4378, 0.6881, 0.4398, 0.6818, 0.4398, 0.6818, 0.4398, 0.6881, 0.4398, 0.6818, 0.4398, 0.6881, 0.4398, 0.6884, 0.44, 0.6815, 0.44, 0.6818, 0.4378, 0.6818, 0.4398, 0.6815, 0.44, 0.6815, 0.4377, 0.6881, 0.4378, 0.6818, 0.4378, 0.6815, 0.4377, 0.6884, 0.4377, 0.6881, 0.4398, 0.6881, 0.4378, 0.6884, 0.4377, 0.6884, 0.44, 0.6815, 0.44, 0.6815, 0.4377, 0.6815, 0.4377, 0.6815, 0.44, 0.6881, 0.4378, 0.6818, 0.4378, 0.6818, 0.4378, 0.6881, 0.4378, 0.6818, 0.4398, 0.6881, 0.4398, 0.6881, 0.4398, 0.6818, 0.4398, 0.6815, 0.4377, 0.6884, 0.4377, 0.6884, 0.4377, 0.6815, 0.4377, 0.8154, 0.5552, 0.8188, 0.5552, 0.8202, 0.5561, 0.8139, 0.5561, 0.8154, 0.5551, 0.8154, 0.5552, 0.8139, 0.5561, 0.8139, 0.5542, 0.8188, 0.5551, 0.8154, 0.5551, 0.8139, 0.5542, 0.8202, 0.5542, 0.8188, 0.5552, 0.8188, 0.5551, 0.8202, 0.5542, 0.8202, 0.5561, 0.5426, 0.9298, 0.546, 0.9298, 0.546, 0.9299, 0.5426, 0.9299, 0.5751, 0.9268, 0.5717, 0.9268, 0.5717, 0.9268, 0.5751, 0.9268, 0.5751, 0.9267, 0.5751, 0.9268, 0.5751, 0.9268, 0.5751, 0.9267, 0.5717, 0.9268, 0.5717, 0.9267, 0.5717, 0.9267, 0.5717, 0.9268, 0.5514, 0.4108, 0.5528, 0.4108, 0.5528, 0.4209, 0.5514, 0.4209, 0.5412, 0.4311, 0.531, 0.4311, 0.531, 0.4311, 0.5412, 0.4311, 0.9217, 0.5489, 0.9217, 0.5552, 0.9217, 0.5552, 0.9217, 0.5489, 0.5528, 0.4209, 0.5514, 0.4209, 0.5514, 0.4209, 0.5528, 0.4209, 0.6984, 0.4497, 0.6904, 0.4497, 0.6904, 0.4416, 0.6984, 0.4416, 0.6984, 0.4416, 0.6904, 0.4416, 0.6904, 0.4336, 0.6984, 0.4336, 0.6984, 0.4336, 0.6904, 0.4336, 0.6904, 0.4255, 0.6984, 0.4255, 0.6984, 0.4255, 0.6904, 0.4255, 0.6904, 0.4174, 0.6984, 0.4174, 0.7065, 0.4336, 0.6984, 0.4336, 0.6984, 0.4255, 0.7065, 0.4255, 0.6904, 0.4336, 0.6823, 0.4336, 0.6823, 0.4255, 0.6904, 0.4255, 0.6984, 0.4497, 0.6904, 0.4497, 0.6904, 0.4416, 0.6984, 0.4416, 0.6984, 0.4416, 0.6904, 0.4416, 0.6904, 0.4336, 0.6984, 0.4336, 0.6984, 0.4336, 0.6904, 0.4336, 0.6904, 0.4255, 0.6984, 0.4255, 0.6984, 0.4255, 0.6904, 0.4255, 0.6904, 0.4174, 0.6984, 0.4174, 0.7065, 0.4336, 0.6984, 0.4336, 0.6984, 0.4255, 0.7065, 0.4255, 0.6904, 0.4336, 0.6823, 0.4336, 0.6823, 0.4255, 0.6904, 0.4255, 0.6984, 0.4497, 0.6904, 0.4497, 0.6904, 0.4416, 0.6984, 0.4416, 0.6984, 0.4416, 0.6904, 0.4416, 0.6904, 0.4336, 0.6984, 0.4336, 0.6984, 0.4336, 0.6904, 0.4336, 0.6904, 0.4255, 0.6984, 0.4255, 0.6984, 0.4255, 0.6904, 0.4255, 0.6904, 0.4174, 0.6984, 0.4174, 0.7065, 0.4336, 0.6984, 0.4336, 0.6984, 0.4255, 0.7065, 0.4255, 0.6904, 0.4336, 0.6823, 0.4336, 0.6823, 0.4255, 0.6904, 0.4255, 0.924, 0.5862, 0.9296, 0.5862, 0.9326, 0.5867, 0.9217, 0.5867, 0.9285, 0.5856, 0.925, 0.5856, 0.923, 0.5852, 0.9312, 0.5852, 0.925, 0.5856, 0.924, 0.5862, 0.9217, 0.5867, 0.923, 0.5852, 0.9296, 0.5862, 0.9285, 0.5856, 0.9312, 0.5852, 0.9326, 0.5867, 0.7027, 0.4361, 0.7019, 0.4356, 0.7019, 0.4356, 0.7027, 0.4361, 0.6976, 0.4361, 0.6986, 0.4355, 0.6986, 0.4355, 0.6976, 0.4361, 0.6981, 0.4361, 0.7027, 0.4361, 0.7027, 0.4361, 0.6981, 0.4361, 0.6989, 0.4356, 0.6981, 0.4361, 0.6981, 0.4361, 0.6989, 0.4356, 0.0941, 0.8096, 0.09493, 0.8101, 0.09026, 0.8101, 0.09104, 0.8096, 0.7027, 0.4361, 0.6981, 0.4361, 0.6981, 0.4361, 0.7027, 0.4361, 0.7019, 0.4356, 0.7027, 0.4361, 0.7027, 0.4361, 0.7019, 0.4356, 0.6989, 0.4356, 0.7019, 0.4356, 0.7019, 0.4356, 0.6989, 0.4356, 0.6981, 0.4361, 0.7027, 0.4361, 0.7032, 0.4361, 0.6976, 0.4361, 0.7019, 0.4356, 0.6989, 0.4356, 0.6986, 0.4355, 0.7021, 0.4355, 0.6989, 0.4356, 0.6981, 0.4361, 0.6976, 0.4361, 0.6986, 0.4355, 0.7027, 0.4361, 0.7019, 0.4356, 0.7021, 0.4355, 0.7032, 0.4361, 0.7032, 0.4361, 0.6976, 0.4361, 0.6976, 0.4361, 0.7032, 0.4361, 0.7019, 0.4356, 0.6989, 0.4356, 0.6989, 0.4356, 0.7019, 0.4356, 0.7021, 0.4355, 0.7032, 0.4361, 0.7032, 0.4361, 0.7021, 0.4355, 0.6986, 0.4355, 0.7021, 0.4355, 0.7021, 0.4355, 0.6986, 0.4355, 0.6767, 0.4022, 0.6924, 0.4022, 0.6924, 0.4179, 0.6767, 0.4179, 0.6767, 0.4179, 0.6924, 0.4179, 0.6924, 0.4336, 0.6767, 0.4336, 0.6767, 0.4336, 0.6924, 0.4336, 0.6924, 0.4493, 0.6767, 0.4493, 0.6767, 0.4493, 0.6924, 0.4493, 0.6924, 0.465, 0.6767, 0.465, 0.661, 0.4336, 0.6767, 0.4336, 0.6767, 0.4493, 0.661, 0.4493, 0.6924, 0.4336, 0.7081, 0.4336, 0.7081, 0.4493, 0.6924, 0.4493, 0.6767, 0.4022, 0.6924, 0.4022, 0.6924, 0.4179, 0.6767, 0.4179, 0.6767, 0.4179, 0.6924, 0.4179, 0.6924, 0.4336, 0.6767, 0.4336, 0.6767, 0.4336, 0.6924, 0.4336, 0.6924, 0.4493, 0.6767, 0.4493, 0.6767, 0.4493, 0.6924, 0.4493, 0.6924, 0.465, 0.6767, 0.465, 0.661, 0.4336, 0.6767, 0.4336, 0.6767, 0.4493, 0.661, 0.4493, 0.6924, 0.4336, 0.7081, 0.4336, 0.7081, 0.4493, 0.6924, 0.4493, 0.5847, 0.4339, 0.5847, 0.4481, 0.5819, 0.4509, 0.5819, 0.4311, 0.5891, 0.4481, 0.5891, 0.4339, 0.592, 0.4311, 0.592, 0.4509, 0.5891, 0.4339, 0.5847, 0.4339, 0.5819, 0.4311, 0.592, 0.4311, 0.5847, 0.4481, 0.5891, 0.4481, 0.592, 0.4509, 0.5819, 0.4509, 0.5884, 0.4459, 0.5854, 0.4459, 0.5854, 0.4459, 0.5884, 0.4459, 0.5847, 0.4339, 0.5891, 0.4339, 0.5891, 0.4339, 0.5847, 0.4339, 0.5847, 0.4481, 0.5847, 0.4339, 0.5847, 0.4339, 0.5847, 0.4481, 0.5891, 0.4481, 0.5847, 0.4481, 0.5847, 0.4481, 0.5891, 0.4481, 0.5854, 0.4361, 0.5854, 0.4459, 0.5847, 0.4481, 0.5847, 0.4339, 0.5884, 0.4459, 0.5884, 0.4361, 0.5891, 0.4339, 0.5891, 0.4481, 0.5884, 0.4361, 0.5854, 0.4361, 0.5847, 0.4339, 0.5891, 0.4339, 0.5854, 0.4459, 0.5884, 0.4459, 0.5891, 0.4481, 0.5847, 0.4481, 0.5854, 0.4361, 0.5884, 0.4361, 0.5884, 0.4459, 0.5854, 0.4459, 0.5884, 0.4361, 0.5884, 0.4459, 0.5884, 0.4459, 0.5884, 0.4361, 0.5854, 0.4361, 0.5884, 0.4361, 0.5884, 0.4361, 0.5854, 0.4361, 0.5854, 0.4459, 0.5854, 0.4361, 0.5854, 0.4361, 0.5854, 0.4459, 0.926, 0.5409, 0.926, 0.5448, 0.9217, 0.5489, 0.9217, 0.5367, 0.926, 0.5448, 0.9283, 0.5448, 0.9326, 0.5489, 0.9217, 0.5489, 0.9283, 0.5448, 0.9283, 0.5409, 0.9326, 0.5367, 0.9326, 0.5489, 0.9283, 0.5409, 0.926, 0.5409, 0.9217, 0.5367, 0.9326, 0.5367, 0.6845, 0.4402, 0.6825, 0.4402, 0.6825, 0.4402, 0.6845, 0.4402, 0.6847, 0.44, 0.6847, 0.4439, 0.6847, 0.4439, 0.6847, 0.44, 0.6825, 0.4402, 0.6825, 0.4437, 0.6825, 0.4437, 0.6825, 0.4402, 0.6845, 0.4437, 0.6845, 0.4402, 0.6845, 0.4402, 0.6845, 0.4437, 0.09687, 0.8104, 0.09687, 0.8068, 0.09881, 0.8068, 0.09881, 0.8104, 0.6825, 0.4437, 0.6825, 0.4402, 0.6825, 0.4402, 0.6825, 0.4437, 0.6825, 0.4402, 0.6845, 0.4402, 0.6845, 0.4402, 0.6825, 0.4402, 0.6845, 0.4437, 0.6825, 0.4437, 0.6825, 0.4437, 0.6845, 0.4437, 0.6825, 0.4402, 0.6825, 0.4437, 0.6824, 0.4439, 0.6824, 0.44, 0.6825, 0.4437, 0.6845, 0.4437, 0.6847, 0.4439, 0.6824, 0.4439, 0.6845, 0.4437, 0.6845, 0.4402, 0.6847, 0.44, 0.6847, 0.4439, 0.6845, 0.4402, 0.6825, 0.4402, 0.6824, 0.44, 0.6847, 0.44, 0.6824, 0.4439, 0.6824, 0.44, 0.6824, 0.44, 0.6824, 0.4439, 0.6825, 0.4437, 0.6845, 0.4437, 0.6845, 0.4437, 0.6825, 0.4437, 0.6824, 0.44, 0.6847, 0.44, 0.6847, 0.44, 0.6824, 0.44, 0.6847, 0.4439, 0.6824, 0.4439, 0.6824, 0.4439, 0.6847, 0.4439, 0.6984, 0.4497, 0.6904, 0.4497, 0.6904, 0.4416, 0.6984, 0.4416, 0.6984, 0.4416, 0.6904, 0.4416, 0.6904, 0.4336, 0.6984, 0.4336, 0.6984, 0.4336, 0.6904, 0.4336, 0.6904, 0.4255, 0.6984, 0.4255, 0.6984, 0.4255, 0.6904, 0.4255, 0.6904, 0.4174, 0.6984, 0.4174, 0.7065, 0.4336, 0.6984, 0.4336, 0.6984, 0.4255, 0.7065, 0.4255, 0.6904, 0.4336, 0.6823, 0.4336, 0.6823, 0.4255, 0.6904, 0.4255, 0.6984, 0.4497, 0.6904, 0.4497, 0.6904, 0.4416, 0.6984, 0.4416, 0.6984, 0.4416, 0.6904, 0.4416, 0.6904, 0.4336, 0.6984, 0.4336, 0.6984, 0.4336, 0.6904, 0.4336, 0.6904, 0.4255, 0.6984, 0.4255, 0.6984, 0.4255, 0.6904, 0.4255, 0.6904, 0.4174, 0.6984, 0.4174, 0.7065, 0.4336, 0.6984, 0.4336, 0.6984, 0.4255, 0.7065, 0.4255, 0.6904, 0.4336, 0.6823, 0.4336, 0.6823, 0.4255, 0.6904, 0.4255, 0.8345, 0.5776, 0.8263, 0.5776, 0.8263, 0.5776, 0.8348, 0.5776, 0.8263, 0.5776, 0.8345, 0.5776, 0.8348, 0.5776, 0.8263, 0.5776, 0.8345, 0.5776, 0.8345, 0.5776, 0.8348, 0.5776, 0.8348, 0.5776, 0.8263, 0.5776, 0.8345, 0.5776, 0.8348, 0.5776, 0.8263, 0.5776, 0.8345, 0.5776, 0.8263, 0.5776, 0.8263, 0.5776, 0.8348, 0.5776, 0.8345, 0.5776, 0.8345, 0.5776, 0.8348, 0.5776, 0.8348, 0.5776, 0.5589, 0.4447, 0.5589, 0.4447, 0.5507, 0.4447, 0.5507, 0.4447, 0.5589, 0.4447, 0.5507, 0.4447, 0.5507, 0.4447, 0.5589, 0.4447, 0.8345, 0.5776, 0.8345, 0.5776, 0.8345, 0.5776, 0.8345, 0.5776, 0.8263, 0.5776, 0.8345, 0.5776, 0.8345, 0.5776, 0.8263, 0.5776, 0.8345, 0.5776, 0.8345, 0.5776, 0.8345, 0.5776, 0.8345, 0.5776, 0.8345, 0.5776, 0.8263, 0.5776, 0.8263, 0.5776, 0.8345, 0.5776, 0.5734, 0.9105, 0.5734, 0.9105, 0.5734, 0.9105, 0.5734, 0.9105, 0.8071, 0.534, 0.8071, 0.534, 0.8071, 0.534, 0.8071, 0.534, 0.8071, 0.534, 0.8071, 0.534, 0.8071, 0.534, 0.8071, 0.534, 0.8071, 0.534, 0.8071, 0.534, 0.8071, 0.534, 0.8071, 0.534, 0.8071, 0.534, 0.8071, 0.534, 0.8071, 0.534, 0.8071, 0.534, 0.8071, 0.534, 0.8071, 0.534, 0.8071, 0.534, 0.8071, 0.534, 0.8071, 0.534, 0.8071, 0.534, 0.8071, 0.534, 0.8071, 0.534, 0.5734, 0.9105, 0.5734, 0.9105, 0.5734, 0.9105, 0.5734, 0.9105, 0.5734, 0.9105, 0.5734, 0.9105, 0.5734, 0.9105, 0.5734, 0.9105, 0.5734, 0.9105, 0.5734, 0.9105, 0.5734, 0.9105, 0.5734, 0.9105, 0.5734, 0.9105, 0.5734, 0.9105, 0.5734, 0.9105, 0.5734, 0.9105, 0.5734, 0.9105, 0.5734, 0.9105, 0.5734, 0.9105, 0.5734, 0.9105, 0.5734, 0.9105, 0.5734, 0.9105, 0.5734, 0.9105, 0.5734, 0.9105, 0.7065, 0.4662, 0.7065, 0.4656, 0.7065, 0.4659, 0.7065, 0.4659, 0.7065, 0.4656, 0.7065, 0.4656, 0.7065, 0.4662, 0.7065, 0.4656, 0.7065, 0.4656, 0.7065, 0.4662, 0.6808, 0.4008, 0.6808, 0.4008, 0.6808, 0.4008, 0.6808, 0.4008, 0.7065, 0.4662, 0.7065, 0.4659, 0.7065, 0.4656, 0.7065, 0.4659, 0.7065, 0.4656, 0.7065, 0.4656, 0.6808, 0.4008, 0.6808, 0.4008, 0.6808, 0.4008, 0.6808, 0.4008, 0.7065, 0.4656, 0.7065, 0.4656, 0.7065, 0.4656, 0.7065, 0.4656, 0.5704, 0.4108, 0.5704, 0.4209, 0.5717, 0.4209, 0.5717, 0.4108, 0.5514, 0.4108, 0.5514, 0.4209, 0.5528, 0.4209, 0.5528, 0.4108, 0.7037, 0.4375, 0.6978, 0.4375, 0.6978, 0.4375, 0.7037, 0.4375, 0.531, 0.4311, 0.5412, 0.4311, 0.5412, 0.4311, 0.531, 0.4311, 0.5528, 0.4108, 0.5514, 0.4108, 0.5514, 0.4108, 0.5528, 0.4108, 0.5819, 0.4311, 0.592, 0.4311, 0.592, 0.4311, 0.5819, 0.4311, 0.9326, 0.5489, 0.9217, 0.5489, 0.9217, 0.5489, 0.9326, 0.5489, 0.5514, 0.4209, 0.5528, 0.4209, 0.5528, 0.4209, 0.5514, 0.4209, 0.9307, 0.5537, 0.9236, 0.5537, 0.9217, 0.5552, 0.9326, 0.5552, 0.9236, 0.5537, 0.9236, 0.5505, 0.9217, 0.5489, 0.9217, 0.5552, 0.9236, 0.5505, 0.9307, 0.5505, 0.9326, 0.5489, 0.9217, 0.5489, 0.9307, 0.5505, 0.9307, 0.5537, 0.9326, 0.5552, 0.9326, 0.5489, 0.7043, 0.4373, 0.6972, 0.4373, 0.6972, 0.4373, 0.7043, 0.4373, 0.7037, 0.4403, 0.6978, 0.4403, 0.6978, 0.4403, 0.7037, 0.4403, 0.6978, 0.4375, 0.7037, 0.4375, 0.7037, 0.4375, 0.6978, 0.4375, 0.6972, 0.4373, 0.6972, 0.4405, 0.6972, 0.4405, 0.6972, 0.4373, 0.07766, 0.8041, 0.07766, 0.807, 0.08357, 0.807, 0.08357, 0.8041, 0.6978, 0.4403, 0.7037, 0.4403, 0.7037, 0.4403, 0.6978, 0.4403, 0.7037, 0.4403, 0.7037, 0.4375, 0.7037, 0.4375, 0.7037, 0.4403, 0.6978, 0.4375, 0.6978, 0.4403, 0.6978, 0.4403, 0.6978, 0.4375, 0.7037, 0.4403, 0.6978, 0.4403, 0.6972, 0.4405, 0.7043, 0.4405, 0.6978, 0.4403, 0.6978, 0.4375, 0.6972, 0.4373, 0.6972, 0.4405, 0.6978, 0.4375, 0.7037, 0.4375, 0.7043, 0.4373, 0.6972, 0.4373, 0.7037, 0.4375, 0.7037, 0.4403, 0.7043, 0.4405, 0.7043, 0.4373, 0.7037, 0.4375, 0.7037, 0.4403, 0.7037, 0.4403, 0.7037, 0.4375, 0.6972, 0.4405, 0.7043, 0.4405, 0.7043, 0.4405, 0.6972, 0.4405, 0.6978, 0.4403, 0.6978, 0.4375, 0.6978, 0.4375, 0.6978, 0.4403, 0.7043, 0.4405, 0.7043, 0.4373, 0.7043, 0.4373, 0.7043, 0.4405, 0.6767, 0.4022, 0.6924, 0.4022, 0.6924, 0.4179, 0.6767, 0.4179, 0.6767, 0.4179, 0.6924, 0.4179, 0.6924, 0.4336, 0.6767, 0.4336, 0.6767, 0.4336, 0.6924, 0.4336, 0.6924, 0.4493, 0.6767, 0.4493, 0.6767, 0.4493, 0.6924, 0.4493, 0.6924, 0.465, 0.6767, 0.465, 0.661, 0.4336, 0.6767, 0.4336, 0.6767, 0.4493, 0.661, 0.4493, 0.6924, 0.4336, 0.7081, 0.4336, 0.7081, 0.4493, 0.6924, 0.4493, 0.6767, 0.4022, 0.6924, 0.4022, 0.6924, 0.4179, 0.6767, 0.4179, 0.6767, 0.4179, 0.6924, 0.4179, 0.6924, 0.4336, 0.6767, 0.4336, 0.6767, 0.4336, 0.6924, 0.4336, 0.6924, 0.4493, 0.6767, 0.4493, 0.6767, 0.4493, 0.6924, 0.4493, 0.6924, 0.465, 0.6767, 0.465, 0.661, 0.4336, 0.6767, 0.4336, 0.6767, 0.4493, 0.661, 0.4493, 0.6924, 0.4336, 0.7081, 0.4336, 0.7081, 0.4493, 0.6924, 0.4493, 0.7065, 0.4611, 0.7065, 0.4618, 0.7065, 0.4618, 0.7065, 0.4611, 0.7065, 0.4611, 0.7065, 0.4611, 0.7065, 0.4618, 0.7065, 0.4618, 0.7065, 0.4611, 0.7065, 0.4611, 0.7065, 0.4611, 0.7065, 0.4611, 0.7065, 0.4618, 0.7065, 0.4611, 0.7065, 0.4611, 0.7065, 0.4618, 0.7065, 0.4618, 0.7065, 0.4618, 0.7065, 0.4618, 0.7065, 0.4618, 0.7065, 0.4611, 0.7065, 0.4618, 0.7065, 0.4618, 0.7065, 0.4611, 0.7065, 0.4611, 0.7065, 0.4618, 0.7065, 0.4618, 0.7065, 0.4611, 0.7065, 0.4611, 0.7065, 0.4611, 0.7065, 0.4611, 0.7065, 0.4611, 0.5734, 0.9105, 0.5734, 0.9105, 0.5734, 0.9105, 0.5734, 0.9105, 0.5734, 0.9105, 0.5734, 0.9105, 0.5734, 0.9105, 0.5734, 0.9105, 0.5734, 0.9105, 0.5734, 0.9105, 0.5734, 0.9105, 0.5734, 0.9105, 0.5734, 0.9105, 0.5734, 0.9105, 0.5734, 0.9105, 0.5734, 0.9105, 0.5734, 0.9105, 0.5734, 0.9105, 0.5734, 0.9105, 0.5734, 0.9105, 0.5734, 0.9105, 0.5734, 0.9105, 0.5734, 0.9105, 0.5734, 0.9105, 0.5734, 0.9105, 0.5734, 0.9105, 0.5734, 0.9105, 0.5734, 0.9105, 0.5734, 0.9105, 0.5734, 0.9105, 0.5734, 0.9105, 0.5734, 0.9105, 0.5734, 0.9105, 0.5734, 0.9105, 0.5734, 0.9105, 0.5734, 0.9105, 0.5734, 0.9105, 0.5734, 0.9105, 0.5734, 0.9105, 0.5734, 0.9105, 0.5734, 0.9105, 0.5734, 0.9105])
me_cube.materials.append(mat_material)
me_cube.use_remesh_preserve_volume = False
me_cube.use_remesh_preserve_attributes = False
me_cube.use_mirror_vertex_groups = False
me_cube.update()

# ---- objects
ob_cube = bpy.data.objects.new('Cube', me_cube)

# ---- transforms, parenting, visibility, modifiers, constraints
ob_cube.location = (0.0, 0.0, 4.36)
ob_cube.scale = (4.359, 4.359, 4.359)
ob_cube.lock_rotations_4d = False
ob_cube.empty_display_type = 'ARROWS'
ob_cube.lineart.crease_threshold = 0.0

# ---- collection membership
col_collection.objects.link(ob_cube)

# ---- scene / render settings (as saved in the file)
scene.frame_start = 1; scene.frame_end = 250; scene.frame_set(1)
scene.render.engine = 'BLENDER_EEVEE_NEXT'
scene.cycles.use_denoising = False
scene.cycles.samples = 128
scene.cycles.sampling_pattern = 'TABULATED_SOBOL'
scene.cycles.use_adaptive_sampling = False
scene.cycles.use_light_tree = False
scene.view_settings.view_transform = 'Filmic'
bpy.context.view_layer.update()

# ---- added for rendering (the .blend has no active camera and no usable light): camera, sun
cam_auto = bpy.data.cameras.new('AutoCamera')
cam_auto.lens = 50.0
cam_auto.sensor_width = 36.0
cam_auto.clip_end = 1000.0
ob_auto_camera = bpy.data.objects.new('AutoCamera', cam_auto)
scene.collection.objects.link(ob_auto_camera)
ob_auto_camera.location = (40.2013, -40.0738, 40.3757)
ob_auto_camera.rotation_euler = (1.09748, -7.21219e-08, 0.694738)
scene.camera = ob_auto_camera
light_auto_sun = bpy.data.lights.new('AutoSun', 'SUN')
light_auto_sun.energy = 3.0
light_auto_sun.angle = 0.0523599
ob_auto_sun = bpy.data.objects.new('AutoSun', light_auto_sun)
scene.collection.objects.link(ob_auto_sun)
ob_auto_sun.rotation_euler = (0.872665, 0.174533, 0.523599)
bpy.context.view_layer.update()

